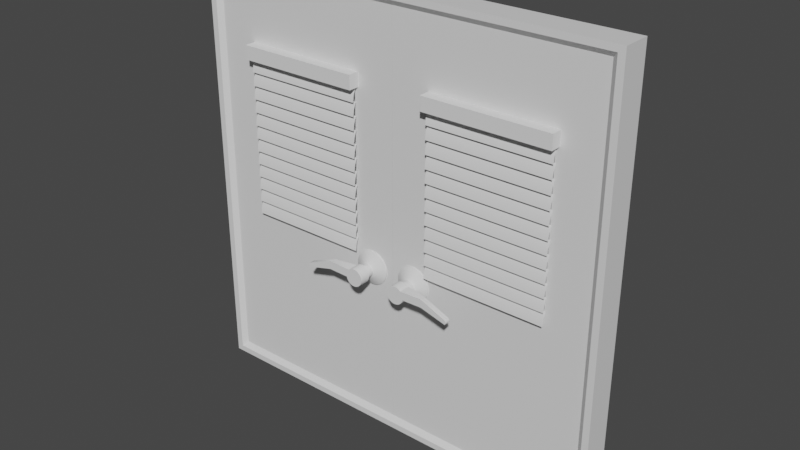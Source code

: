 # Source: door2.blend  (saved by Blender 3.6.13; exported with 4.5.12 LTS)
import bpy
from mathutils import Matrix  # noqa: F401  (used for matrix-valued properties, if any)

bpy.ops.wm.read_factory_settings(use_empty=True)
scene = bpy.context.scene
scene.name = 'Scene'

# ---- collections
col_collection = bpy.data.collections.new('Collection'); scene.collection.children.link(col_collection)

# ---- materials (node trees are filled in below, after node groups)
mat_material = bpy.data.materials.new('Material')
mat_material.alpha_threshold = 0.0
mat_material.use_transparent_shadow = False
mat_material.roughness = 0.5
mat_material.line_color = (0.0, 0.0, 0.0, 1.0)

# ---- node groups
ng_auto_smooth = bpy.data.node_groups.new('Auto Smooth', 'GeometryNodeTree')
_s = ng_auto_smooth.interface.new_socket(name='Geometry', in_out='OUTPUT', socket_type='NodeSocketGeometry')
_s = ng_auto_smooth.interface.new_socket(name='Geometry', in_out='INPUT', socket_type='NodeSocketGeometry')
_s = ng_auto_smooth.interface.new_socket(name='Angle', in_out='INPUT', socket_type='NodeSocketFloat')
_s.subtype = 'ANGLE'
_s.min_value = 0.0
_s.max_value = 3.142
ng_auto_smooth.is_modifier = True
_N = ng_auto_smooth.nodes; _L = ng_auto_smooth.links
n0 = _N.new('NodeGroupOutput'); n0.name = 'Group Output'; n0.location = (480, -100)
n1 = _N.new('NodeGroupInput'); n1.name = 'Group Input'; n1.location = (-420, -300)
n2 = _N.new('NodeGroupInput'); n2.name = 'Group Input.001'; n2.location = (-60, -100)
n3 = _N.new('GeometryNodeSetShadeSmooth'); n3.name = 'Set Shade Smooth'; n3.location = (120, -100)
n3.domain = 'EDGE'
n4 = _N.new('GeometryNodeSetShadeSmooth'); n4.name = 'Set Shade Smooth.001'; n4.location = (300, -100)
n5 = _N.new('GeometryNodeInputMeshEdgeAngle'); n5.name = 'Edge Angle'; n5.location = (-420, -220)
n6 = _N.new('GeometryNodeInputEdgeSmooth'); n6.name = 'Is Edge Smooth'; n6.location = (-60, -160)
n7 = _N.new('GeometryNodeInputShadeSmooth'); n7.name = 'Is Face Smooth'; n7.location = (-240, -340)
n8 = _N.new('FunctionNodeBooleanMath'); n8.name = 'Boolean Math'; n8.location = (-60, -220)
n9 = _N.new('FunctionNodeCompare'); n9.name = 'Compare'; n9.location = (-240, -180)
n9.operation = 'LESS_EQUAL'
_L.new(n5.outputs[0], n9.inputs[0])
_L.new(n4.outputs[0], n0.inputs[0])
_L.new(n1.outputs[1], n9.inputs[1])
_L.new(n9.outputs[0], n8.inputs[0])
_L.new(n7.outputs[0], n8.inputs[1])
_L.new(n2.outputs[0], n3.inputs[0])
_L.new(n6.outputs[0], n3.inputs[1])
_L.new(n3.outputs[0], n4.inputs[0])
_L.new(n8.outputs[0], n3.inputs[2])
n0.is_active_output = True

# ---- material node trees
mat_material.use_nodes = True; mat_material.node_tree.nodes.clear()
_N = mat_material.node_tree.nodes; _L = mat_material.node_tree.links
n0 = _N.new('ShaderNodeOutputMaterial'); n0.name = 'Material Output'; n0.location = (300, 300)
n1 = _N.new('ShaderNodeBsdfPrincipled'); n1.name = 'Principled BSDF'; n1.location = (10, 300)
n1.distribution = 'GGX'
n1.subsurface_method = 'RANDOM_WALK_SKIN'
n1.inputs[3].default_value = 1.45
n1.inputs[27].default_value = (0.0, 0.0, 0.0, 1.0)
n1.inputs[28].default_value = 1.0
_L.new(n1.outputs[0], n0.inputs[0])
n0.is_active_output = True

# ---- world
world_world = bpy.data.worlds.new('World'); scene.world = world_world
world_world.use_nodes = True; world_world.node_tree.nodes.clear()
_N = world_world.node_tree.nodes; _L = world_world.node_tree.links
n0 = _N.new('ShaderNodeOutputWorld'); n0.name = 'World Output'; n0.location = (300, 300)
n1 = _N.new('ShaderNodeBackground'); n1.name = 'Background'; n1.location = (10, 300)
n1.inputs[0].default_value = (0.05088, 0.05088, 0.05088, 1.0)
_L.new(n1.outputs[0], n0.inputs[0])
n0.is_active_output = True
world_world.color = (0.05088, 0.05088, 0.05088)
world_world.use_sun_shadow = False
world_world.sun_shadow_jitter_overblur = 0.0

# ---- meshes
me_cube = bpy.data.meshes.new('Cube')
me_cube.from_pydata([(0.0, 1.0, 1.0), (0.0, 1.0, -1.0), (0.0, -1.0, 1.0), (0.0, -1.0, -1.0), (-2.0, 1.0, 1.0), (-2.0, 1.0, -1.0), (-2.0, -1.0, 1.0), (-2.0, -1.0, -1.0), (-1.588, 1.0, -0.1042), (-0.4124, 1.0, -0.1042), (-0.4124, 1.0, 0.6113), (-1.588, 1.0, 0.6113), (-1.588, -1.0, -0.1042), (-0.4124, -1.0, -0.1042), (-0.4124, -1.0, 0.6113), (-1.588, -1.0, 0.6113), (-1.588, 0.5857, -0.1042), (-0.4124, 0.5857, -0.1042), (-0.4124, 0.5857, 0.6113), (-1.588, 0.5857, 0.6113), (-1.588, -0.5857, -0.1042), (-0.4124, -0.5857, -0.1042), (-0.4124, -0.5857, 0.6113), (-1.588, -0.5857, 0.6113)], [], [(0, 4, 6, 2), (3, 2, 14, 13, 12, 7), (7, 6, 4, 5), (5, 1, 3, 7), (1, 0, 2, 3), (5, 4, 11, 8, 9, 1), (1, 9, 10, 11, 4, 0), (12, 13, 21, 20), (7, 12, 15, 14, 2, 6), (14, 15, 23, 22), (18, 17, 16, 19), (23, 20, 21, 22), (11, 10, 18, 19), (9, 8, 16, 17), (15, 12, 20, 23), (13, 14, 22, 21), (8, 11, 19, 16), (10, 9, 17, 18)])
_uv = me_cube.uv_layers.new(name='UVMap')
_uv.uv.foreach_set('vector', [0.625, 0.5, 0.875, 0.5, 0.875, 0.75, 0.625, 0.75, 0.375, 0.75, 0.625, 0.75, 0.5764, 0.8016, 0.487, 0.8016, 0.487, 0.9484, 0.375, 1.0, 0.375, 0.0, 0.625, 0.0, 0.625, 0.25, 0.375, 0.25, 0.125, 0.5, 0.375, 0.5, 0.375, 0.75, 0.125, 0.75, 0.375, 0.5, 0.625, 0.5, 0.625, 0.75, 0.375, 0.75, 0.375, 0.25, 0.625, 0.25, 0.5764, 0.3016, 0.487, 0.3016, 0.487, 0.4484, 0.375, 0.5, 0.375, 0.5, 0.487, 0.4484, 0.5764, 0.4484, 0.5764, 0.3016, 0.625, 0.25, 0.625, 0.5, 0.487, 0.9484, 0.487, 0.8016, 0.487, 0.8016, 0.487, 0.9484, 0.375, 1.0, 0.487, 0.9484, 0.5764, 0.9484, 0.5764, 0.8016, 0.625, 0.75, 0.625, 1.0, 0.5764, 0.8016, 0.5764, 0.9484, 0.5764, 0.9484, 0.5764, 0.8016, 0.5764, 0.4484, 0.487, 0.4484, 0.487, 0.3016, 0.5764, 0.3016, 0.5764, 0.9484, 0.487, 0.9484, 0.487, 0.8016, 0.5764, 0.8016, 0.5764, 0.3016, 0.5764, 0.4484, 0.5764, 0.4484, 0.5764, 0.3016, 0.487, 0.4484, 0.487, 0.3016, 0.487, 0.3016, 0.487, 0.4484, 0.5764, 0.9484, 0.487, 0.9484, 0.487, 0.9484, 0.5764, 0.9484, 0.487, 0.8016, 0.5764, 0.8016, 0.5764, 0.8016, 0.487, 0.8016, 0.487, 0.3016, 0.5764, 0.3016, 0.5764, 0.3016, 0.487, 0.3016, 0.5764, 0.4484, 0.487, 0.4484, 0.487, 0.4484, 0.5764, 0.4484])
me_cube.materials.append(mat_material)
me_cube.use_mirror_vertex_groups = False
me_cube.update()
me_cube_002 = bpy.data.meshes.new('Cube.002')
me_cube_002.from_pydata([(2.001, 1.0, 1.0), (2.001, 1.0, -1.0), (2.001, -1.0, 1.0), (2.001, -1.0, -1.0), (-2.001, 1.0, 1.0), (-2.001, 1.0, -1.0), (-2.001, -1.0, 1.0), (-2.001, -1.0, -1.0), (-2.053, 1.421, -1.026), (-2.053, -1.421, -1.026), (2.053, 1.421, -1.026), (2.053, 1.421, 1.026), (-2.053, -1.421, 1.026), (2.053, -1.421, 1.026), (2.053, -1.421, -1.026), (-2.053, 1.421, 1.026), (-2.117, 1.421, -1.056), (-2.117, -1.421, -1.056), (2.117, 1.421, -1.056), (2.117, 1.421, 1.056), (-2.117, -1.421, 1.056), (2.117, -1.421, 1.056), (2.117, -1.421, -1.056), (-2.117, 1.421, 1.056)], [], [(0, 4, 15, 11), (5, 1, 10, 8), (7, 6, 12, 9), (4, 5, 8, 15), (14, 9, 17, 22), (11, 15, 23, 19), (8, 10, 18, 16), (9, 12, 20, 17), (3, 7, 9, 14), (6, 2, 13, 12), (2, 3, 14, 13), (1, 0, 11, 10), (19, 23, 20, 21), (17, 20, 23, 16), (16, 18, 22, 17), (18, 19, 21, 22), (12, 13, 21, 20), (13, 14, 22, 21), (10, 11, 19, 18), (15, 8, 16, 23), (1, 3, 2, 0), (2, 6, 4, 0), (7, 5, 4, 6), (1, 5, 7, 3)])
_uv = me_cube_002.uv_layers.new(name='UVMap')
_uv.uv.foreach_set('vector', [0.625, 0.5, 0.625, 0.25, 0.625, 0.25, 0.625, 0.5, 0.375, 0.25, 0.375, 0.5, 0.375, 0.5, 0.375, 0.25, 0.375, 1.0, 0.625, 1.0, 0.625, 1.0, 0.375, 1.0, 0.625, 0.25, 0.375, 0.25, 0.375, 0.25, 0.625, 0.25, 0.375, 0.75, 0.375, 1.0, 0.375, 1.0, 0.375, 0.75, 0.625, 0.5, 0.625, 0.25, 0.625, 0.25, 0.625, 0.5, 0.375, 0.25, 0.375, 0.5, 0.375, 0.5, 0.375, 0.25, 0.375, 1.0, 0.625, 1.0, 0.625, 1.0, 0.375, 1.0, 0.375, 0.75, 0.375, 1.0, 0.375, 1.0, 0.375, 0.75, 0.625, 1.0, 0.625, 0.75, 0.625, 0.75, 0.625, 1.0, 0.625, 0.75, 0.375, 0.75, 0.375, 0.75, 0.625, 0.75, 0.375, 0.5, 0.625, 0.5, 0.625, 0.5, 0.375, 0.5, 0.625, 0.5, 0.875, 0.5, 0.875, 0.75, 0.625, 0.75, 0.375, 0.0, 0.625, 0.0, 0.625, 0.25, 0.375, 0.25, 0.125, 0.5, 0.375, 0.5, 0.375, 0.75, 0.125, 0.75, 0.375, 0.5, 0.625, 0.5, 0.625, 0.75, 0.375, 0.75, 0.625, 1.0, 0.625, 0.75, 0.625, 0.75, 0.625, 1.0, 0.625, 0.75, 0.375, 0.75, 0.375, 0.75, 0.625, 0.75, 0.375, 0.5, 0.625, 0.5, 0.625, 0.5, 0.375, 0.5, 0.625, 0.25, 0.375, 0.25, 0.375, 0.25, 0.625, 0.25, 0.375, 0.5, 0.375, 0.75, 0.625, 0.75, 0.625, 0.5, 0.625, 0.75, 0.625, 1.0, 0.625, 0.25, 0.625, 0.5, 0.375, 1.0, 0.375, 0.25, 0.625, 0.25, 0.625, 1.0, 0.375, 0.5, 0.375, 0.25, 0.375, 1.0, 0.375, 0.75])
me_cube_002.materials.append(mat_material)
me_cube_002.use_mirror_vertex_groups = False
me_cube_002.update()
me_plane_001 = bpy.data.meshes.new('Plane.001')
me_plane_001.from_pydata([(-0.5876, 3.127e-08, -0.7155), (0.5876, 3.127e-08, -0.7155), (-0.5876, -3.127e-08, 0.7155), (0.5876, -3.127e-08, 0.7155)], [], [(0, 1, 3, 2)])
_uv = me_plane_001.uv_layers.new(name='UVMap')
_uv.uv.foreach_set('vector', [0.0, 0.0, 1.0, 0.0, 1.0, 1.0, 0.0, 1.0])
me_plane_001.update()
me_plane_002 = bpy.data.meshes.new('Plane.002')
me_plane_002.from_pydata([(-0.5876, 3.127e-08, -0.7155), (0.5876, 3.127e-08, -0.7155), (-0.5876, -3.127e-08, 0.7155), (0.5876, -3.127e-08, 0.7155)], [], [(0, 1, 3, 2)])
_uv = me_plane_002.uv_layers.new(name='UVMap')
_uv.uv.foreach_set('vector', [0.0, 0.0, 1.0, 0.0, 1.0, 1.0, 0.0, 1.0])
me_plane_002.update()
me_plane_003 = bpy.data.meshes.new('Plane.003')
me_plane_003.from_pydata([(-0.5876, 3.127e-08, -0.7155), (0.5876, 3.127e-08, -0.7155), (-0.5876, -3.127e-08, 0.7155), (0.5876, -3.127e-08, 0.7155)], [], [(0, 1, 3, 2)])
_uv = me_plane_003.uv_layers.new(name='UVMap')
_uv.uv.foreach_set('vector', [0.0, 0.0, 1.0, 0.0, 1.0, 1.0, 0.0, 1.0])
me_plane_003.update()
me_cylinder = bpy.data.meshes.new('Cylinder')
me_cylinder.from_pydata([(0.0, 1.0, -12.32), (0.0, 1.0, -10.32), (0.1951, 0.9808, -12.32), (0.1951, 0.9808, -10.32), (0.3827, 0.9239, -12.32), (0.3827, 0.9239, -10.32), (0.5556, 0.8315, -12.32), (0.5556, 0.8315, -10.32), (0.7071, 0.7071, -12.32), (0.7071, 0.7071, -10.32), (0.8315, 0.5556, -12.32), (0.8315, 0.5556, -10.32), (0.9239, 0.3827, -12.32), (0.9239, 0.3827, -10.32), (0.9808, 0.1951, -12.32), (0.9808, 0.1951, -10.32), (1.0, -6.766e-08, -12.32), (1.0, -6.766e-08, -10.32), (0.9808, -0.1951, -12.32), (0.9808, -0.1951, -10.32), (0.9239, -0.3827, -12.32), (0.9239, -0.3827, -10.32), (0.8315, -0.5556, -12.32), (0.8315, -0.5556, -10.32), (0.7071, -0.7071, -12.32), (0.7071, -0.7071, -10.32), (0.5556, -0.8315, -12.32), (0.5556, -0.8315, -10.32), (0.3827, -0.9239, -12.32), (0.3827, -0.9239, -10.32), (0.1951, -0.9808, -12.32), (0.1951, -0.9808, -10.32), (0.0, -1.0, -12.32), (0.0, -1.0, -10.32), (-0.1951, -0.9808, -12.32), (-0.1951, -0.9808, -10.32), (-0.3827, -0.9239, -12.32), (-0.3827, -0.9239, -10.32), (-0.5556, -0.8315, -12.32), (-0.5556, -0.8315, -10.32), (-0.7071, -0.7071, -12.32), (-0.7071, -0.7071, -10.32), (-0.8315, -0.5556, -12.32), (-0.8315, -0.5556, -10.32), (-0.9239, -0.3827, -12.32), (-0.9239, -0.3827, -10.32), (-0.9808, -0.1951, -12.32), (-0.9808, -0.1951, -10.32), (-1.0, -6.766e-08, -12.32), (-1.0, -6.766e-08, -10.32), (-0.9808, 0.1951, -12.32), (-0.9808, 0.1951, -10.32), (-0.9239, 0.3827, -12.32), (-0.9239, 0.3827, -10.32), (-0.8315, 0.5556, -12.32), (-0.8315, 0.5556, -10.32), (-0.7071, 0.7071, -12.32), (-0.7071, 0.7071, -10.32), (-0.5556, 0.8315, -12.32), (-0.5556, 0.8315, -10.32), (-0.3827, 0.9239, -12.32), (-0.3827, 0.9239, -10.32), (-0.1951, 0.9808, -12.32), (-0.1951, 0.9808, -10.32), (-2.96e-07, 0.3794, -19.18), (0.07403, 0.3722, -19.18), (0.1452, 0.3506, -19.18), (0.2108, 0.3155, -19.18), (0.2683, 0.2683, -19.18), (0.3155, 0.2108, -19.18), (0.3506, 0.1452, -19.18), (0.3722, 0.07403, -19.18), (0.3794, -1.505e-06, -19.18), (0.3722, -0.07403, -19.18), (0.3506, -0.1452, -19.18), (0.3155, -0.2108, -19.18), (0.2683, -0.2683, -19.18), (0.2108, -0.3155, -19.18), (0.1452, -0.3506, -19.18), (0.07403, -0.3722, -19.18), (-2.96e-07, -0.3794, -19.18), (-0.07403, -0.3722, -19.18), (-0.1452, -0.3506, -19.18), (-0.2108, -0.3155, -19.18), (-0.2683, -0.2683, -19.18), (-0.3155, -0.2108, -19.18), (-0.3506, -0.1452, -19.18), (-0.3722, -0.07403, -19.18), (-0.3794, -1.505e-06, -19.18), (-0.3722, 0.07403, -19.18), (-0.3506, 0.1452, -19.18), (-0.3155, 0.2108, -19.18), (-0.2683, 0.2683, -19.18), (-0.2108, 0.3155, -19.18), (-0.1452, 0.3506, -19.18), (-0.07403, 0.3722, -19.18), (-3.095e-07, 0.3794, -27.59), (0.07403, 0.3722, -27.59), (0.1452, 0.3506, -27.59), (0.2108, 0.3155, -27.59), (0.2683, 0.2683, -27.59), (0.3155, 0.2108, -27.59), (0.3506, 0.1452, -27.59), (0.3722, 0.07403, -27.59), (0.3794, -1.5e-06, -27.59), (0.3722, -0.07403, -27.59), (0.3506, -0.1452, -27.59), (0.3155, -0.2108, -27.59), (0.2683, -0.2683, -27.59), (0.2108, -0.3155, -27.59), (0.1452, -0.3506, -27.59), (0.07403, -0.3722, -27.59), (-3.095e-07, -0.3794, -27.59), (-0.07403, -0.3722, -27.59), (-0.1452, -0.3506, -27.59), (-0.2108, -0.3155, -27.59), (-0.2683, -0.2683, -27.59), (-0.3155, -0.2108, -27.59), (-0.3506, -0.1452, -27.59), (-0.3722, -0.07403, -27.59), (-0.3794, -1.5e-06, -27.59), (-0.3722, 0.07403, -27.59), (-0.3506, 0.1452, -27.59), (-0.3155, 0.2108, -27.59), (-0.2683, 0.2683, -27.59), (-0.2108, 0.3155, -27.59), (-0.1452, 0.3506, -27.59), (-0.07403, 0.3722, -27.59), (-8.171e-08, 0.5136, -27.59), (0.1002, 0.5037, -27.59), (0.1965, 0.4745, -27.59), (0.2853, 0.427, -27.59), (0.3632, 0.3632, -27.59), (0.427, 0.2853, -27.59), (0.4745, 0.1965, -27.59), (0.5037, 0.1002, -27.59), (0.5136, -1.685e-06, -27.59), (0.5037, -0.1002, -27.59), (0.4745, -0.1965, -27.59), (0.427, -0.2853, -27.59), (0.3632, -0.3632, -27.59), (0.2853, -0.427, -27.59), (0.1965, -0.4745, -27.59), (0.1002, -0.5037, -27.59), (-8.171e-08, -0.5136, -27.59), (-0.1002, -0.5037, -27.59), (-0.1965, -0.4745, -27.59), (-0.2853, -0.427, -27.59), (-0.3632, -0.3632, -27.59), (-0.427, -0.2853, -27.59), (-0.4745, -0.1965, -27.59), (-0.5037, -0.1002, -27.59), (-0.5136, -1.685e-06, -27.59), (-0.5037, 0.1002, -27.59), (-0.4745, 0.1965, -27.59), (-0.427, 0.2853, -27.59), (-0.3632, 0.3632, -27.59), (-0.2853, 0.427, -27.59), (-0.1965, 0.4745, -27.59), (-0.1002, 0.5037, -27.59), (-3.324e-08, 0.5136, -39.56), (0.1002, 0.5037, -39.56), (0.1965, 0.4745, -39.56), (0.2853, 0.427, -39.56), (0.3632, 0.3632, -39.56), (0.427, 0.2853, -39.56), (0.4745, 0.1965, -39.56), (0.5037, 0.1002, -39.56), (0.5136, -1.68e-06, -39.56), (0.5037, -0.1002, -39.56), (0.4745, -0.1965, -39.56), (0.427, -0.2853, -39.56), (0.3632, -0.3632, -39.56), (0.2853, -0.427, -39.56), (0.1965, -0.4745, -39.56), (0.1002, -0.5037, -39.56), (-3.324e-08, -0.5136, -39.56), (-0.1002, -0.5037, -39.56), (-0.1965, -0.4745, -39.56), (-0.2853, -0.427, -39.56), (-0.3632, -0.3632, -39.56), (-0.427, -0.2853, -39.56), (-0.4745, -0.1965, -39.56), (-0.5037, -0.1002, -39.56), (-0.5136, -1.68e-06, -39.56), (-0.5037, 0.1002, -39.56), (-0.4745, 0.1965, -39.56), (-0.427, 0.2853, -39.56), (-0.3632, 0.3632, -39.56), (-0.2853, 0.427, -39.56), (-0.1965, 0.4745, -39.56), (-0.1002, 0.5037, -39.56), (1.659, 0.4124, -33.37), (1.704, 0.3219, -33.37), (1.729, 0.2246, -33.37), (1.735, 0.1241, -33.37), (1.722, 0.02432, -33.37), (1.689, -0.07089, -33.37), (1.659, 0.4124, -39.48), (1.704, 0.3219, -39.48), (1.729, 0.2246, -39.48), (1.735, 0.1241, -39.48), (1.722, 0.02432, -39.48), (1.689, -0.07089, -39.48), (3.202, -0.2219, -33.37), (3.246, -0.2691, -33.37), (3.272, -0.3199, -33.37), (3.278, -0.3724, -33.37), (3.265, -0.4244, -33.37), (3.232, -0.4741, -33.37), (3.202, -0.2219, -39.48), (3.246, -0.2691, -39.48), (3.272, -0.3199, -39.48), (3.278, -0.3724, -39.48), (3.265, -0.4244, -39.48), (3.232, -0.4741, -39.48)], [], [(0, 1, 3, 2), (2, 3, 5, 4), (4, 5, 7, 6), (6, 7, 9, 8), (8, 9, 11, 10), (10, 11, 13, 12), (12, 13, 15, 14), (14, 15, 17, 16), (16, 17, 19, 18), (18, 19, 21, 20), (20, 21, 23, 22), (22, 23, 25, 24), (24, 25, 27, 26), (26, 27, 29, 28), (28, 29, 31, 30), (30, 31, 33, 32), (32, 33, 35, 34), (34, 35, 37, 36), (36, 37, 39, 38), (38, 39, 41, 40), (40, 41, 43, 42), (42, 43, 45, 44), (44, 45, 47, 46), (46, 47, 49, 48), (48, 49, 51, 50), (50, 51, 53, 52), (52, 53, 55, 54), (54, 55, 57, 56), (56, 57, 59, 58), (58, 59, 61, 60), (3, 1, 63, 61, 59, 57, 55, 53, 51, 49, 47, 45, 43, 41, 39, 37, 35, 33, 31, 29, 27, 25, 23, 21, 19, 17, 15, 13, 11, 9, 7, 5), (60, 61, 63, 62), (62, 63, 1, 0), (30, 32, 80, 79), (83, 84, 116, 115), (48, 50, 89, 88), (4, 6, 67, 66), (22, 24, 76, 75), (40, 42, 85, 84), (58, 60, 94, 93), (14, 16, 72, 71), (32, 34, 81, 80), (50, 52, 90, 89), (6, 8, 68, 67), (24, 26, 77, 76), (42, 44, 86, 85), (60, 62, 95, 94), (16, 18, 73, 72), (34, 36, 82, 81), (52, 54, 91, 90), (8, 10, 69, 68), (26, 28, 78, 77), (44, 46, 87, 86), (0, 2, 65, 64), (62, 0, 64, 95), (18, 20, 74, 73), (36, 38, 83, 82), (54, 56, 92, 91), (10, 12, 70, 69), (28, 30, 79, 78), (46, 48, 88, 87), (2, 4, 66, 65), (20, 22, 75, 74), (38, 40, 84, 83), (56, 58, 93, 92), (12, 14, 71, 70), (122, 123, 155, 154), (70, 71, 103, 102), (84, 85, 117, 116), (71, 72, 104, 103), (85, 86, 118, 117), (72, 73, 105, 104), (86, 87, 119, 118), (73, 74, 106, 105), (87, 88, 120, 119), (74, 75, 107, 106), (88, 89, 121, 120), (75, 76, 108, 107), (89, 90, 122, 121), (76, 77, 109, 108), (90, 91, 123, 122), (77, 78, 110, 109), (64, 65, 97, 96), (91, 92, 124, 123), (78, 79, 111, 110), (65, 66, 98, 97), (92, 93, 125, 124), (79, 80, 112, 111), (66, 67, 99, 98), (93, 94, 126, 125), (80, 81, 113, 112), (67, 68, 100, 99), (94, 95, 127, 126), (81, 82, 114, 113), (68, 69, 101, 100), (95, 64, 96, 127), (82, 83, 115, 114), (69, 70, 102, 101), (130, 131, 163, 162), (109, 110, 142, 141), (96, 97, 129, 128), (123, 124, 156, 155), (110, 111, 143, 142), (97, 98, 130, 129), (124, 125, 157, 156), (111, 112, 144, 143), (98, 99, 131, 130), (125, 126, 158, 157), (112, 113, 145, 144), (99, 100, 132, 131), (126, 127, 159, 158), (113, 114, 146, 145), (100, 101, 133, 132), (127, 96, 128, 159), (114, 115, 147, 146), (101, 102, 134, 133), (115, 116, 148, 147), (102, 103, 135, 134), (116, 117, 149, 148), (103, 104, 136, 135), (117, 118, 150, 149), (104, 105, 137, 136), (118, 119, 151, 150), (105, 106, 138, 137), (119, 120, 152, 151), (106, 107, 139, 138), (120, 121, 153, 152), (107, 108, 140, 139), (121, 122, 154, 153), (108, 109, 141, 140), (160, 161, 162, 163, 164, 165, 166, 167, 168, 169, 170, 171, 172, 173, 174, 175, 176, 177, 178, 179, 180, 181, 182, 183, 184, 185, 186, 187, 188, 189, 190, 191), (157, 158, 190, 189), (144, 145, 177, 176), (131, 132, 164, 163), (158, 159, 191, 190), (145, 146, 178, 177), (132, 133, 193, 192), (159, 128, 160, 191), (146, 147, 179, 178), (169, 168, 202, 203), (147, 148, 180, 179), (135, 136, 196, 195), (148, 149, 181, 180), (165, 164, 198, 199), (149, 150, 182, 181), (164, 132, 192, 198), (150, 151, 183, 182), (137, 138, 170, 169), (151, 152, 184, 183), (138, 139, 171, 170), (152, 153, 185, 184), (139, 140, 172, 171), (153, 154, 186, 185), (140, 141, 173, 172), (154, 155, 187, 186), (141, 142, 174, 173), (128, 129, 161, 160), (155, 156, 188, 187), (142, 143, 175, 174), (129, 130, 162, 161), (156, 157, 189, 188), (143, 144, 176, 175), (194, 195, 207, 206), (199, 198, 210, 211), (197, 203, 215, 209), (202, 201, 213, 214), (193, 194, 206, 205), (166, 165, 199, 200), (136, 137, 197, 196), (133, 134, 194, 193), (137, 169, 203, 197), (167, 166, 200, 201), (134, 135, 195, 194), (168, 167, 201, 202), (204, 205, 211, 210), (205, 206, 212, 211), (206, 207, 213, 212), (207, 208, 214, 213), (208, 209, 215, 214), (203, 202, 214, 215), (200, 199, 211, 212), (195, 196, 208, 207), (198, 192, 204, 210), (192, 193, 205, 204), (201, 200, 212, 213), (196, 197, 209, 208)])
me_cylinder.polygons.foreach_set('use_smooth', [True] * 186)
_k = set([(0, 2), (0, 62), (2, 4), (4, 6), (6, 8), (8, 10), (10, 12), (12, 14), (14, 16), (16, 18), (18, 20), (20, 22), (22, 24), (24, 26), (26, 28), (28, 30), (30, 32), (32, 34), (34, 36), (36, 38), (38, 40), (40, 42), (42, 44), (44, 46), (46, 48), (48, 50), (50, 52), (52, 54), (54, 56), (56, 58), (58, 60), (60, 62), (64, 65), (64, 95), (65, 66), (66, 67), (67, 68), (68, 69), (69, 70), (70, 71), (71, 72), (72, 73), (73, 74), (74, 75), (75, 76), (76, 77), (77, 78), (78, 79), (79, 80), (80, 81), (81, 82), (82, 83), (83, 84), (84, 85), (85, 86), (86, 87), (87, 88), (88, 89), (89, 90), (90, 91), (91, 92), (92, 93), (93, 94), (94, 95)])
me_cylinder.attributes.new('sharp_edge', 'BOOLEAN', 'EDGE').data.foreach_set('value', [ (min(e.vertices), max(e.vertices)) in _k for e in me_cylinder.edges])
_uv = me_cylinder.uv_layers.new(name='UVMap')
_uv.uv.foreach_set('vector', [1.0, 0.5, 1.0, 1.0, 0.9688, 1.0, 0.9688, 0.5, 0.9688, 0.5, 0.9688, 1.0, 0.9375, 1.0, 0.9375, 0.5, 0.9375, 0.5, 0.9375, 1.0, 0.9062, 1.0, 0.9062, 0.5, 0.9062, 0.5, 0.9062, 1.0, 0.875, 1.0, 0.875, 0.5, 0.875, 0.5, 0.875, 1.0, 0.8438, 1.0, 0.8438, 0.5, 0.8438, 0.5, 0.8438, 1.0, 0.8125, 1.0, 0.8125, 0.5, 0.8125, 0.5, 0.8125, 1.0, 0.7812, 1.0, 0.7812, 0.5, 0.7812, 0.5, 0.7812, 1.0, 0.75, 1.0, 0.75, 0.5, 0.75, 0.5, 0.75, 1.0, 0.7188, 1.0, 0.7188, 0.5, 0.7188, 0.5, 0.7188, 1.0, 0.6875, 1.0, 0.6875, 0.5, 0.6875, 0.5, 0.6875, 1.0, 0.6562, 1.0, 0.6562, 0.5, 0.6562, 0.5, 0.6562, 1.0, 0.625, 1.0, 0.625, 0.5, 0.625, 0.5, 0.625, 1.0, 0.5938, 1.0, 0.5938, 0.5, 0.5938, 0.5, 0.5938, 1.0, 0.5625, 1.0, 0.5625, 0.5, 0.5625, 0.5, 0.5625, 1.0, 0.5312, 1.0, 0.5312, 0.5, 0.5312, 0.5, 0.5312, 1.0, 0.5, 1.0, 0.5, 0.5, 0.5, 0.5, 0.5, 1.0, 0.4688, 1.0, 0.4688, 0.5, 0.4688, 0.5, 0.4688, 1.0, 0.4375, 1.0, 0.4375, 0.5, 0.4375, 0.5, 0.4375, 1.0, 0.4062, 1.0, 0.4062, 0.5, 0.4062, 0.5, 0.4062, 1.0, 0.375, 1.0, 0.375, 0.5, 0.375, 0.5, 0.375, 1.0, 0.3438, 1.0, 0.3438, 0.5, 0.3438, 0.5, 0.3438, 1.0, 0.3125, 1.0, 0.3125, 0.5, 0.3125, 0.5, 0.3125, 1.0, 0.2812, 1.0, 0.2812, 0.5, 0.2812, 0.5, 0.2812, 1.0, 0.25, 1.0, 0.25, 0.5, 0.25, 0.5, 0.25, 1.0, 0.2188, 1.0, 0.2188, 0.5, 0.2188, 0.5, 0.2188, 1.0, 0.1875, 1.0, 0.1875, 0.5, 0.1875, 0.5, 0.1875, 1.0, 0.1562, 1.0, 0.1562, 0.5, 0.1562, 0.5, 0.1562, 1.0, 0.125, 1.0, 0.125, 0.5, 0.125, 0.5, 0.125, 1.0, 0.09375, 1.0, 0.09375, 0.5, 0.09375, 0.5, 0.09375, 1.0, 0.0625, 1.0, 0.0625, 0.5, 0.2968, 0.4854, 0.25, 0.49, 0.2032, 0.4854, 0.1582, 0.4717, 0.1167, 0.4496, 0.08029, 0.4197, 0.05045, 0.3833, 0.02827, 0.3418, 0.01461, 0.2968, 0.01, 0.25, 0.01461, 0.2032, 0.02827, 0.1582, 0.05045, 0.1167, 0.08029, 0.08029, 0.1167, 0.05045, 0.1582, 0.02827, 0.2032, 0.01461, 0.25, 0.01, 0.2968, 0.01461, 0.3418, 0.02827, 0.3833, 0.05045, 0.4197, 0.08029, 0.4496, 0.1167, 0.4717, 0.1582, 0.4854, 0.2032, 0.49, 0.25, 0.4854, 0.2968, 0.4717, 0.3418, 0.4496, 0.3833, 0.4197, 0.4197, 0.3833, 0.4496, 0.3418, 0.4717, 0.0625, 0.5, 0.0625, 1.0, 0.03125, 1.0, 0.03125, 0.5, 0.03125, 0.5, 0.03125, 1.0, 0.0, 1.0, 0.0, 0.5, 0.5312, 0.5, 0.5, 0.5, 0.5, 0.5, 0.5312, 0.5, 0.4062, 0.5, 0.375, 0.5, 0.375, 0.5, 0.4062, 0.5, 0.25, 0.5, 0.2188, 0.5, 0.2188, 0.5, 0.25, 0.5, 0.9375, 0.5, 0.9062, 0.5, 0.9062, 0.5, 0.9375, 0.5, 0.6562, 0.5, 0.625, 0.5, 0.625, 0.5, 0.6562, 0.5, 0.375, 0.5, 0.3438, 0.5, 0.3438, 0.5, 0.375, 0.5, 0.09375, 0.5, 0.0625, 0.5, 0.0625, 0.5, 0.09375, 0.5, 0.7812, 0.5, 0.75, 0.5, 0.75, 0.5, 0.7812, 0.5, 0.5, 0.5, 0.4688, 0.5, 0.4688, 0.5, 0.5, 0.5, 0.2188, 0.5, 0.1875, 0.5, 0.1875, 0.5, 0.2188, 0.5, 0.9062, 0.5, 0.875, 0.5, 0.875, 0.5, 0.9062, 0.5, 0.625, 0.5, 0.5938, 0.5, 0.5938, 0.5, 0.625, 0.5, 0.3438, 0.5, 0.3125, 0.5, 0.3125, 0.5, 0.3438, 0.5, 0.0625, 0.5, 0.03125, 0.5, 0.03125, 0.5, 0.0625, 0.5, 0.75, 0.5, 0.7188, 0.5, 0.7188, 0.5, 0.75, 0.5, 0.4688, 0.5, 0.4375, 0.5, 0.4375, 0.5, 0.4688, 0.5, 0.1875, 0.5, 0.1562, 0.5, 0.1562, 0.5, 0.1875, 0.5, 0.875, 0.5, 0.8438, 0.5, 0.8438, 0.5, 0.875, 0.5, 0.5938, 0.5, 0.5625, 0.5, 0.5625, 0.5, 0.5938, 0.5, 0.3125, 0.5, 0.2812, 0.5, 0.2812, 0.5, 0.3125, 0.5, 1.0, 0.5, 0.9688, 0.5, 0.9688, 0.5, 1.0, 0.5, 0.03125, 0.5, 0.0, 0.5, 0.0, 0.5, 0.03125, 0.5, 0.7188, 0.5, 0.6875, 0.5, 0.6875, 0.5, 0.7188, 0.5, 0.4375, 0.5, 0.4062, 0.5, 0.4062, 0.5, 0.4375, 0.5, 0.1562, 0.5, 0.125, 0.5, 0.125, 0.5, 0.1562, 0.5, 0.8438, 0.5, 0.8125, 0.5, 0.8125, 0.5, 0.8438, 0.5, 0.5625, 0.5, 0.5312, 0.5, 0.5312, 0.5, 0.5625, 0.5, 0.2812, 0.5, 0.25, 0.5, 0.25, 0.5, 0.2812, 0.5, 0.9688, 0.5, 0.9375, 0.5, 0.9375, 0.5, 0.9688, 0.5, 0.6875, 0.5, 0.6562, 0.5, 0.6562, 0.5, 0.6875, 0.5, 0.4062, 0.5, 0.375, 0.5, 0.375, 0.5, 0.4062, 0.5, 0.125, 0.5, 0.09375, 0.5, 0.09375, 0.5, 0.125, 0.5, 0.8125, 0.5, 0.7812, 0.5, 0.7812, 0.5, 0.8125, 0.5, 0.1875, 0.5, 0.1562, 0.5, 0.1562, 0.5, 0.1875, 0.5, 0.8125, 0.5, 0.7812, 0.5, 0.7812, 0.5, 0.8125, 0.5, 0.375, 0.5, 0.3438, 0.5, 0.3438, 0.5, 0.375, 0.5, 0.7812, 0.5, 0.75, 0.5, 0.75, 0.5, 0.7812, 0.5, 0.3438, 0.5, 0.3125, 0.5, 0.3125, 0.5, 0.3438, 0.5, 0.75, 0.5, 0.7188, 0.5, 0.7188, 0.5, 0.75, 0.5, 0.3125, 0.5, 0.2812, 0.5, 0.2812, 0.5, 0.3125, 0.5, 0.7188, 0.5, 0.6875, 0.5, 0.6875, 0.5, 0.7188, 0.5, 0.2812, 0.5, 0.25, 0.5, 0.25, 0.5, 0.2812, 0.5, 0.6875, 0.5, 0.6562, 0.5, 0.6562, 0.5, 0.6875, 0.5, 0.25, 0.5, 0.2188, 0.5, 0.2188, 0.5, 0.25, 0.5, 0.6562, 0.5, 0.625, 0.5, 0.625, 0.5, 0.6562, 0.5, 0.2188, 0.5, 0.1875, 0.5, 0.1875, 0.5, 0.2188, 0.5, 0.625, 0.5, 0.5938, 0.5, 0.5938, 0.5, 0.625, 0.5, 0.1875, 0.5, 0.1562, 0.5, 0.1562, 0.5, 0.1875, 0.5, 0.5938, 0.5, 0.5625, 0.5, 0.5625, 0.5, 0.5938, 0.5, 1.0, 0.5, 0.9688, 0.5, 0.9688, 0.5, 1.0, 0.5, 0.1562, 0.5, 0.125, 0.5, 0.125, 0.5, 0.1562, 0.5, 0.5625, 0.5, 0.5312, 0.5, 0.5312, 0.5, 0.5625, 0.5, 0.9688, 0.5, 0.9375, 0.5, 0.9375, 0.5, 0.9688, 0.5, 0.125, 0.5, 0.09375, 0.5, 0.09375, 0.5, 0.125, 0.5, 0.5312, 0.5, 0.5, 0.5, 0.5, 0.5, 0.5312, 0.5, 0.9375, 0.5, 0.9062, 0.5, 0.9062, 0.5, 0.9375, 0.5, 0.09375, 0.5, 0.0625, 0.5, 0.0625, 0.5, 0.09375, 0.5, 0.5, 0.5, 0.4688, 0.5, 0.4688, 0.5, 0.5, 0.5, 0.9062, 0.5, 0.875, 0.5, 0.875, 0.5, 0.9062, 0.5, 0.0625, 0.5, 0.03125, 0.5, 0.03125, 0.5, 0.0625, 0.5, 0.4688, 0.5, 0.4375, 0.5, 0.4375, 0.5, 0.4688, 0.5, 0.875, 0.5, 0.8438, 0.5, 0.8438, 0.5, 0.875, 0.5, 0.03125, 0.5, 0.0, 0.5, 0.0, 0.5, 0.03125, 0.5, 0.4375, 0.5, 0.4062, 0.5, 0.4062, 0.5, 0.4375, 0.5, 0.8438, 0.5, 0.8125, 0.5, 0.8125, 0.5, 0.8438, 0.5, 0.9375, 0.5, 0.9062, 0.5, 0.9062, 0.5, 0.9375, 0.5, 0.5938, 0.5, 0.5625, 0.5, 0.5625, 0.5, 0.5938, 0.5, 1.0, 0.5, 0.9688, 0.5, 0.9688, 0.5, 1.0, 0.5, 0.1562, 0.5, 0.125, 0.5, 0.125, 0.5, 0.1562, 0.5, 0.5625, 0.5, 0.5312, 0.5, 0.5312, 0.5, 0.5625, 0.5, 0.9688, 0.5, 0.9375, 0.5, 0.9375, 0.5, 0.9688, 0.5, 0.125, 0.5, 0.09375, 0.5, 0.09375, 0.5, 0.125, 0.5, 0.5312, 0.5, 0.5, 0.5, 0.5, 0.5, 0.5312, 0.5, 0.9375, 0.5, 0.9062, 0.5, 0.9062, 0.5, 0.9375, 0.5, 0.09375, 0.5, 0.0625, 0.5, 0.0625, 0.5, 0.09375, 0.5, 0.5, 0.5, 0.4688, 0.5, 0.4688, 0.5, 0.5, 0.5, 0.9062, 0.5, 0.875, 0.5, 0.875, 0.5, 0.9062, 0.5, 0.0625, 0.5, 0.03125, 0.5, 0.03125, 0.5, 0.0625, 0.5, 0.4688, 0.5, 0.4375, 0.5, 0.4375, 0.5, 0.4688, 0.5, 0.875, 0.5, 0.8438, 0.5, 0.8438, 0.5, 0.875, 0.5, 0.03125, 0.5, 0.0, 0.5, 0.0, 0.5, 0.03125, 0.5, 0.4375, 0.5, 0.4062, 0.5, 0.4062, 0.5, 0.4375, 0.5, 0.8438, 0.5, 0.8125, 0.5, 0.8125, 0.5, 0.8438, 0.5, 0.4062, 0.5, 0.375, 0.5, 0.375, 0.5, 0.4062, 0.5, 0.8125, 0.5, 0.7812, 0.5, 0.7812, 0.5, 0.8125, 0.5, 0.375, 0.5, 0.3438, 0.5, 0.3438, 0.5, 0.375, 0.5, 0.7812, 0.5, 0.75, 0.5, 0.75, 0.5, 0.7812, 0.5, 0.3438, 0.5, 0.3125, 0.5, 0.3125, 0.5, 0.3438, 0.5, 0.75, 0.5, 0.7188, 0.5, 0.7188, 0.5, 0.75, 0.5, 0.3125, 0.5, 0.2812, 0.5, 0.2812, 0.5, 0.3125, 0.5, 0.7188, 0.5, 0.6875, 0.5, 0.6875, 0.5, 0.7188, 0.5, 0.2812, 0.5, 0.25, 0.5, 0.25, 0.5, 0.2812, 0.5, 0.6875, 0.5, 0.6562, 0.5, 0.6562, 0.5, 0.6875, 0.5, 0.25, 0.5, 0.2188, 0.5, 0.2188, 0.5, 0.25, 0.5, 0.6562, 0.5, 0.625, 0.5, 0.625, 0.5, 0.6562, 0.5, 0.2188, 0.5, 0.1875, 0.5, 0.1875, 0.5, 0.2188, 0.5, 0.625, 0.5, 0.5938, 0.5, 0.5938, 0.5, 0.625, 0.5, 0.75, 0.49, 0.7968, 0.4854, 0.8418, 0.4717, 0.8833, 0.4496, 0.9197, 0.4197, 0.9496, 0.3833, 0.9717, 0.3418, 0.9854, 0.2968, 0.99, 0.25, 0.9854, 0.2032, 0.9717, 0.1582, 0.9496, 0.1167, 0.9197, 0.08029, 0.8833, 0.05045, 0.8418, 0.02827, 0.7968, 0.01461, 0.75, 0.01, 0.7032, 0.01461, 0.6582, 0.02827, 0.6167, 0.05045, 0.5803, 0.08029, 0.5504, 0.1167, 0.5283, 0.1582, 0.5146, 0.2032, 0.51, 0.25, 0.5146, 0.2968, 0.5283, 0.3418, 0.5504, 0.3833, 0.5803, 0.4197, 0.6167, 0.4496, 0.6582, 0.4717, 0.7032, 0.4854, 0.09375, 0.5, 0.0625, 0.5, 0.0625, 0.5, 0.09375, 0.5, 0.5, 0.5, 0.4688, 0.5, 0.4688, 0.5, 0.5, 0.5, 0.9062, 0.5, 0.875, 0.5, 0.875, 0.5, 0.9062, 0.5, 0.0625, 0.5, 0.03125, 0.5, 0.03125, 0.5, 0.0625, 0.5, 0.4688, 0.5, 0.4375, 0.5, 0.4375, 0.5, 0.4688, 0.5, 0.875, 0.5, 0.8438, 0.5, 0.8438, 0.5, 0.875, 0.5, 0.03125, 0.5, 0.0, 0.5, 0.0, 0.5, 0.03125, 0.5, 0.4375, 0.5, 0.4062, 0.5, 0.4062, 0.5, 0.4375, 0.5, 0.9854, 0.2032, 0.99, 0.25, 0.99, 0.25, 0.9854, 0.2032, 0.4062, 0.5, 0.375, 0.5, 0.375, 0.5, 0.4062, 0.5, 0.7812, 0.5, 0.75, 0.5, 0.75, 0.5, 0.7812, 0.5, 0.375, 0.5, 0.3438, 0.5, 0.3438, 0.5, 0.375, 0.5, 0.9496, 0.3833, 0.9197, 0.4197, 0.9197, 0.4197, 0.9496, 0.3833, 0.3438, 0.5, 0.3125, 0.5, 0.3125, 0.5, 0.3438, 0.5, 0.875, 0.5, 0.875, 0.5, 0.875, 0.5, 0.875, 0.5, 0.3125, 0.5, 0.2812, 0.5, 0.2812, 0.5, 0.3125, 0.5, 0.7188, 0.5, 0.6875, 0.5, 0.6875, 0.5, 0.7188, 0.5, 0.2812, 0.5, 0.25, 0.5, 0.25, 0.5, 0.2812, 0.5, 0.6875, 0.5, 0.6562, 0.5, 0.6562, 0.5, 0.6875, 0.5, 0.25, 0.5, 0.2188, 0.5, 0.2188, 0.5, 0.25, 0.5, 0.6562, 0.5, 0.625, 0.5, 0.625, 0.5, 0.6562, 0.5, 0.2188, 0.5, 0.1875, 0.5, 0.1875, 0.5, 0.2188, 0.5, 0.625, 0.5, 0.5938, 0.5, 0.5938, 0.5, 0.625, 0.5, 0.1875, 0.5, 0.1562, 0.5, 0.1562, 0.5, 0.1875, 0.5, 0.5938, 0.5, 0.5625, 0.5, 0.5625, 0.5, 0.5938, 0.5, 1.0, 0.5, 0.9688, 0.5, 0.9688, 0.5, 1.0, 0.5, 0.1562, 0.5, 0.125, 0.5, 0.125, 0.5, 0.1562, 0.5, 0.5625, 0.5, 0.5312, 0.5, 0.5312, 0.5, 0.5625, 0.5, 0.9688, 0.5, 0.9375, 0.5, 0.9375, 0.5, 0.9688, 0.5, 0.125, 0.5, 0.09375, 0.5, 0.09375, 0.5, 0.125, 0.5, 0.5312, 0.5, 0.5, 0.5, 0.5, 0.5, 0.5312, 0.5, 0.8125, 0.5, 0.7812, 0.5, 0.7812, 0.5, 0.8125, 0.5, 0.9496, 0.3833, 0.9197, 0.4197, 0.9197, 0.4197, 0.9496, 0.3833, 0.7188, 0.5, 0.7188, 0.5, 0.7188, 0.5, 0.7188, 0.5, 0.99, 0.25, 0.9854, 0.2968, 0.9854, 0.2968, 0.99, 0.25, 0.8438, 0.5, 0.8125, 0.5, 0.8125, 0.5, 0.8438, 0.5, 0.9717, 0.3418, 0.9496, 0.3833, 0.9496, 0.3833, 0.9717, 0.3418, 0.75, 0.5, 0.7188, 0.5, 0.7188, 0.5, 0.75, 0.5, 0.8438, 0.5, 0.8125, 0.5, 0.8125, 0.5, 0.8438, 0.5, 0.7188, 0.5, 0.7188, 0.5, 0.7188, 0.5, 0.7188, 0.5, 0.9854, 0.2968, 0.9717, 0.3418, 0.9717, 0.3418, 0.9854, 0.2968, 0.8125, 0.5, 0.7812, 0.5, 0.7812, 0.5, 0.8125, 0.5, 0.99, 0.25, 0.9854, 0.2968, 0.9854, 0.2968, 0.99, 0.25, 0.875, 0.5, 0.8438, 0.5, 0.8438, 0.5, 0.875, 0.5, 0.8438, 0.5, 0.8125, 0.5, 0.8125, 0.5, 0.8438, 0.5, 0.8125, 0.5, 0.7812, 0.5, 0.7812, 0.5, 0.8125, 0.5, 0.7812, 0.5, 0.75, 0.5, 0.75, 0.5, 0.7812, 0.5, 0.75, 0.5, 0.7188, 0.5, 0.7188, 0.5, 0.75, 0.5, 0.9854, 0.2032, 0.99, 0.25, 0.99, 0.25, 0.9854, 0.2032, 0.9717, 0.3418, 0.9496, 0.3833, 0.9496, 0.3833, 0.9717, 0.3418, 0.7812, 0.5, 0.75, 0.5, 0.75, 0.5, 0.7812, 0.5, 0.875, 0.5, 0.875, 0.5, 0.875, 0.5, 0.875, 0.5, 0.875, 0.5, 0.8438, 0.5, 0.8438, 0.5, 0.875, 0.5, 0.9854, 0.2968, 0.9717, 0.3418, 0.9717, 0.3418, 0.9854, 0.2968, 0.75, 0.5, 0.7188, 0.5, 0.7188, 0.5, 0.75, 0.5])
me_cylinder.update()
me_cube_003 = bpy.data.meshes.new('Cube.003')
me_cube_003.from_pydata([(-1.0, -0.02403, -1.0), (-1.0, -0.02403, 1.0), (-1.0, 1.933, -1.0), (-1.0, 1.933, 1.0), (1.0, -0.02403, -1.0), (1.0, -0.02403, 1.0), (1.0, 1.933, -1.0), (1.0, 1.933, 1.0), (-0.979, 1.097, -1.012), (0.979, 1.097, -1.012), (-0.979, 1.423, -2.902), (0.979, 1.423, -2.902), (-0.979, 1.337, -1.925), (0.979, 1.337, -1.925), (-0.979, 1.097, -2.902), (0.979, 1.097, -2.902), (-0.979, 1.423, -4.792), (0.979, 1.423, -4.792), (-0.979, 1.337, -3.815), (0.979, 1.337, -3.815), (-0.979, 1.097, -4.792), (0.979, 1.097, -4.792), (-0.979, 1.423, -6.682), (0.979, 1.423, -6.682), (-0.979, 1.337, -5.705), (0.979, 1.337, -5.705), (-0.979, 1.097, -6.682), (0.979, 1.097, -6.682), (-0.979, 1.423, -8.571), (0.979, 1.423, -8.571), (-0.979, 1.337, -7.595), (0.979, 1.337, -7.595), (-0.979, 1.097, -8.571), (0.979, 1.097, -8.571), (-0.979, 1.423, -10.46), (0.979, 1.423, -10.46), (-0.979, 1.337, -9.484), (0.979, 1.337, -9.484), (-0.979, 1.097, -10.46), (0.979, 1.097, -10.46), (-0.979, 1.423, -12.35), (0.979, 1.423, -12.35), (-0.979, 1.337, -11.37), (0.979, 1.337, -11.37), (-0.979, 1.097, -12.35), (0.979, 1.097, -12.35), (-0.979, 1.423, -14.24), (0.979, 1.423, -14.24), (-0.979, 1.337, -13.26), (0.979, 1.337, -13.26), (-0.979, 1.097, -14.24), (0.979, 1.097, -14.24), (-0.979, 1.423, -16.13), (0.979, 1.423, -16.13), (-0.979, 1.337, -15.15), (0.979, 1.337, -15.15), (-0.979, 1.097, -16.13), (0.979, 1.097, -16.13), (-0.979, 1.423, -18.02), (0.979, 1.423, -18.02), (-0.979, 1.337, -17.04), (0.979, 1.337, -17.04), (-0.979, 1.097, -18.02), (0.979, 1.097, -18.02), (-0.979, 1.423, -19.91), (0.979, 1.423, -19.91), (-0.979, 1.337, -18.93), (0.979, 1.337, -18.93), (-0.979, 1.097, -19.91), (0.979, 1.097, -19.91), (-0.979, 1.423, -21.8), (0.979, 1.423, -21.8), (-0.979, 1.337, -20.82), (0.979, 1.337, -20.82), (-0.979, 1.097, -21.8), (0.979, 1.097, -21.8), (-0.979, 1.423, -23.69), (0.979, 1.423, -23.69), (-0.979, 1.337, -22.71), (0.979, 1.337, -22.71), (-1.0, 0.02403, -1.0), (-1.0, 0.02403, 1.0), (-1.0, -1.933, -1.0), (-1.0, -1.933, 1.0), (1.0, 0.02403, -1.0), (1.0, 0.02403, 1.0), (1.0, -1.933, -1.0), (1.0, -1.933, 1.0), (-0.979, -1.097, -1.012), (0.979, -1.097, -1.012), (-0.979, -1.423, -2.902), (0.979, -1.423, -2.902), (-0.979, -1.337, -1.925), (0.979, -1.337, -1.925), (-0.979, -1.097, -2.902), (0.979, -1.097, -2.902), (-0.979, -1.423, -4.792), (0.979, -1.423, -4.792), (-0.979, -1.337, -3.815), (0.979, -1.337, -3.815), (-0.979, -1.097, -4.792), (0.979, -1.097, -4.792), (-0.979, -1.423, -6.682), (0.979, -1.423, -6.682), (-0.979, -1.337, -5.705), (0.979, -1.337, -5.705), (-0.979, -1.097, -6.682), (0.979, -1.097, -6.682), (-0.979, -1.423, -8.571), (0.979, -1.423, -8.571), (-0.979, -1.337, -7.595), (0.979, -1.337, -7.595), (-0.979, -1.097, -8.571), (0.979, -1.097, -8.571), (-0.979, -1.423, -10.46), (0.979, -1.423, -10.46), (-0.979, -1.337, -9.484), (0.979, -1.337, -9.484), (-0.979, -1.097, -10.46), (0.979, -1.097, -10.46), (-0.979, -1.423, -12.35), (0.979, -1.423, -12.35), (-0.979, -1.337, -11.37), (0.979, -1.337, -11.37), (-0.979, -1.097, -12.35), (0.979, -1.097, -12.35), (-0.979, -1.423, -14.24), (0.979, -1.423, -14.24), (-0.979, -1.337, -13.26), (0.979, -1.337, -13.26), (-0.979, -1.097, -14.24), (0.979, -1.097, -14.24), (-0.979, -1.423, -16.13), (0.979, -1.423, -16.13), (-0.979, -1.337, -15.15), (0.979, -1.337, -15.15), (-0.979, -1.097, -16.13), (0.979, -1.097, -16.13), (-0.979, -1.423, -18.02), (0.979, -1.423, -18.02), (-0.979, -1.337, -17.04), (0.979, -1.337, -17.04), (-0.979, -1.097, -18.02), (0.979, -1.097, -18.02), (-0.979, -1.423, -19.91), (0.979, -1.423, -19.91), (-0.979, -1.337, -18.93), (0.979, -1.337, -18.93), (-0.979, -1.097, -19.91), (0.979, -1.097, -19.91), (-0.979, -1.423, -21.8), (0.979, -1.423, -21.8), (-0.979, -1.337, -20.82), (0.979, -1.337, -20.82), (-0.979, -1.097, -21.8), (0.979, -1.097, -21.8), (-0.979, -1.423, -23.69), (0.979, -1.423, -23.69), (-0.979, -1.337, -22.71), (0.979, -1.337, -22.71)], [], [(0, 1, 3, 2), (2, 3, 7, 6), (6, 7, 5, 4), (4, 5, 1, 0), (2, 6, 4, 0), (7, 3, 1, 5), (12, 13, 11, 10), (8, 9, 13, 12), (18, 19, 17, 16), (14, 15, 19, 18), (24, 25, 23, 22), (20, 21, 25, 24), (30, 31, 29, 28), (26, 27, 31, 30), (36, 37, 35, 34), (32, 33, 37, 36), (42, 43, 41, 40), (38, 39, 43, 42), (48, 49, 47, 46), (44, 45, 49, 48), (54, 55, 53, 52), (50, 51, 55, 54), (60, 61, 59, 58), (56, 57, 61, 60), (66, 67, 65, 64), (62, 63, 67, 66), (72, 73, 71, 70), (68, 69, 73, 72), (78, 79, 77, 76), (74, 75, 79, 78), (80, 82, 83, 81), (82, 86, 87, 83), (86, 84, 85, 87), (84, 80, 81, 85), (82, 80, 84, 86), (87, 85, 81, 83), (92, 90, 91, 93), (88, 92, 93, 89), (98, 96, 97, 99), (94, 98, 99, 95), (104, 102, 103, 105), (100, 104, 105, 101), (110, 108, 109, 111), (106, 110, 111, 107), (116, 114, 115, 117), (112, 116, 117, 113), (122, 120, 121, 123), (118, 122, 123, 119), (128, 126, 127, 129), (124, 128, 129, 125), (134, 132, 133, 135), (130, 134, 135, 131), (140, 138, 139, 141), (136, 140, 141, 137), (146, 144, 145, 147), (142, 146, 147, 143), (152, 150, 151, 153), (148, 152, 153, 149), (158, 156, 157, 159), (154, 158, 159, 155)])
me_cube_003.polygons.foreach_set('use_smooth', [0, 0, 0, 0, 0, 0, 1, 1, 1, 1, 1, 1, 1, 1, 1, 1, 1, 1, 1, 1, 1, 1, 1, 1, 1, 1, 1, 1, 1, 1, 0, 0, 0, 0, 0, 0, 1, 1, 1, 1, 1, 1, 1, 1, 1, 1, 1, 1, 1, 1, 1, 1, 1, 1, 1, 1, 1, 1, 1, 1])
_uv = me_cube_003.uv_layers.new(name='UVMap')
_uv.uv.foreach_set('vector', [0.375, 0.0, 0.625, 0.0, 0.625, 0.25, 0.375, 0.25, 0.375, 0.25, 0.625, 0.25, 0.625, 0.5, 0.375, 0.5, 0.375, 0.5, 0.625, 0.5, 0.625, 0.75, 0.375, 0.75, 0.375, 0.75, 0.625, 0.75, 0.625, 1.0, 0.375, 1.0, 0.125, 0.5, 0.375, 0.5, 0.375, 0.75, 0.125, 0.75, 0.625, 0.5, 0.875, 0.5, 0.875, 0.75, 0.625, 0.75, 0.0, 0.5, 1.0, 0.5, 1.0, 1.0, 0.0, 1.0, 0.0, 0.0, 1.0, 0.0, 1.0, 0.5, 0.0, 0.5, 0.0, 0.5, 1.0, 0.5, 1.0, 1.0, 0.0, 1.0, 0.0, 0.0, 1.0, 0.0, 1.0, 0.5, 0.0, 0.5, 0.0, 0.5, 1.0, 0.5, 1.0, 1.0, 0.0, 1.0, 0.0, 0.0, 1.0, 0.0, 1.0, 0.5, 0.0, 0.5, 0.0, 0.5, 1.0, 0.5, 1.0, 1.0, 0.0, 1.0, 0.0, 0.0, 1.0, 0.0, 1.0, 0.5, 0.0, 0.5, 0.0, 0.5, 1.0, 0.5, 1.0, 1.0, 0.0, 1.0, 0.0, 0.0, 1.0, 0.0, 1.0, 0.5, 0.0, 0.5, 0.0, 0.5, 1.0, 0.5, 1.0, 1.0, 0.0, 1.0, 0.0, 0.0, 1.0, 0.0, 1.0, 0.5, 0.0, 0.5, 0.0, 0.5, 1.0, 0.5, 1.0, 1.0, 0.0, 1.0, 0.0, 0.0, 1.0, 0.0, 1.0, 0.5, 0.0, 0.5, 0.0, 0.5, 1.0, 0.5, 1.0, 1.0, 0.0, 1.0, 0.0, 0.0, 1.0, 0.0, 1.0, 0.5, 0.0, 0.5, 0.0, 0.5, 1.0, 0.5, 1.0, 1.0, 0.0, 1.0, 0.0, 0.0, 1.0, 0.0, 1.0, 0.5, 0.0, 0.5, 0.0, 0.5, 1.0, 0.5, 1.0, 1.0, 0.0, 1.0, 0.0, 0.0, 1.0, 0.0, 1.0, 0.5, 0.0, 0.5, 0.0, 0.5, 1.0, 0.5, 1.0, 1.0, 0.0, 1.0, 0.0, 0.0, 1.0, 0.0, 1.0, 0.5, 0.0, 0.5, 0.0, 0.5, 1.0, 0.5, 1.0, 1.0, 0.0, 1.0, 0.0, 0.0, 1.0, 0.0, 1.0, 0.5, 0.0, 0.5, 0.375, 0.0, 0.375, 0.25, 0.625, 0.25, 0.625, 0.0, 0.375, 0.25, 0.375, 0.5, 0.625, 0.5, 0.625, 0.25, 0.375, 0.5, 0.375, 0.75, 0.625, 0.75, 0.625, 0.5, 0.375, 0.75, 0.375, 1.0, 0.625, 1.0, 0.625, 0.75, 0.125, 0.5, 0.125, 0.75, 0.375, 0.75, 0.375, 0.5, 0.625, 0.5, 0.625, 0.75, 0.875, 0.75, 0.875, 0.5, 0.0, 0.5, 0.0, 1.0, 1.0, 1.0, 1.0, 0.5, 0.0, 0.0, 0.0, 0.5, 1.0, 0.5, 1.0, 0.0, 0.0, 0.5, 0.0, 1.0, 1.0, 1.0, 1.0, 0.5, 0.0, 0.0, 0.0, 0.5, 1.0, 0.5, 1.0, 0.0, 0.0, 0.5, 0.0, 1.0, 1.0, 1.0, 1.0, 0.5, 0.0, 0.0, 0.0, 0.5, 1.0, 0.5, 1.0, 0.0, 0.0, 0.5, 0.0, 1.0, 1.0, 1.0, 1.0, 0.5, 0.0, 0.0, 0.0, 0.5, 1.0, 0.5, 1.0, 0.0, 0.0, 0.5, 0.0, 1.0, 1.0, 1.0, 1.0, 0.5, 0.0, 0.0, 0.0, 0.5, 1.0, 0.5, 1.0, 0.0, 0.0, 0.5, 0.0, 1.0, 1.0, 1.0, 1.0, 0.5, 0.0, 0.0, 0.0, 0.5, 1.0, 0.5, 1.0, 0.0, 0.0, 0.5, 0.0, 1.0, 1.0, 1.0, 1.0, 0.5, 0.0, 0.0, 0.0, 0.5, 1.0, 0.5, 1.0, 0.0, 0.0, 0.5, 0.0, 1.0, 1.0, 1.0, 1.0, 0.5, 0.0, 0.0, 0.0, 0.5, 1.0, 0.5, 1.0, 0.0, 0.0, 0.5, 0.0, 1.0, 1.0, 1.0, 1.0, 0.5, 0.0, 0.0, 0.0, 0.5, 1.0, 0.5, 1.0, 0.0, 0.0, 0.5, 0.0, 1.0, 1.0, 1.0, 1.0, 0.5, 0.0, 0.0, 0.0, 0.5, 1.0, 0.5, 1.0, 0.0, 0.0, 0.5, 0.0, 1.0, 1.0, 1.0, 1.0, 0.5, 0.0, 0.0, 0.0, 0.5, 1.0, 0.5, 1.0, 0.0, 0.0, 0.5, 0.0, 1.0, 1.0, 1.0, 1.0, 0.5, 0.0, 0.0, 0.0, 0.5, 1.0, 0.5, 1.0, 0.0])
me_cube_003.update()
me_cube_005 = bpy.data.meshes.new('Cube.005')
me_cube_005.from_pydata([(0.0, 1.0, 1.0), (0.0, 1.0, -1.0), (0.0, -1.0, 1.0), (0.0, -1.0, -1.0), (-2.0, 1.0, 1.0), (-2.0, 1.0, -1.0), (-2.0, -1.0, 1.0), (-2.0, -1.0, -1.0), (-1.588, 1.0, -0.1042), (-0.4124, 1.0, -0.1042), (-0.4124, 1.0, 0.6113), (-1.588, 1.0, 0.6113), (-1.588, -1.0, -0.1042), (-0.4124, -1.0, -0.1042), (-0.4124, -1.0, 0.6113), (-1.588, -1.0, 0.6113), (-1.588, 0.5857, -0.1042), (-0.4124, 0.5857, -0.1042), (-0.4124, 0.5857, 0.6113), (-1.588, 0.5857, 0.6113), (-1.588, -0.5857, -0.1042), (-0.4124, -0.5857, -0.1042), (-0.4124, -0.5857, 0.6113), (-1.588, -0.5857, 0.6113)], [], [(0, 4, 6, 2), (3, 2, 14, 13, 12, 7), (7, 6, 4, 5), (5, 1, 3, 7), (1, 0, 2, 3), (5, 4, 11, 8, 9, 1), (1, 9, 10, 11, 4, 0), (12, 13, 21, 20), (7, 12, 15, 14, 2, 6), (14, 15, 23, 22), (18, 17, 16, 19), (23, 20, 21, 22), (11, 10, 18, 19), (9, 8, 16, 17), (15, 12, 20, 23), (13, 14, 22, 21), (8, 11, 19, 16), (10, 9, 17, 18)])
_uv = me_cube_005.uv_layers.new(name='UVMap')
_uv.uv.foreach_set('vector', [0.625, 0.5, 0.875, 0.5, 0.875, 0.75, 0.625, 0.75, 0.375, 0.75, 0.625, 0.75, 0.5764, 0.8016, 0.487, 0.8016, 0.487, 0.9484, 0.375, 1.0, 0.375, 0.0, 0.625, 0.0, 0.625, 0.25, 0.375, 0.25, 0.125, 0.5, 0.375, 0.5, 0.375, 0.75, 0.125, 0.75, 0.375, 0.5, 0.625, 0.5, 0.625, 0.75, 0.375, 0.75, 0.375, 0.25, 0.625, 0.25, 0.5764, 0.3016, 0.487, 0.3016, 0.487, 0.4484, 0.375, 0.5, 0.375, 0.5, 0.487, 0.4484, 0.5764, 0.4484, 0.5764, 0.3016, 0.625, 0.25, 0.625, 0.5, 0.487, 0.9484, 0.487, 0.8016, 0.487, 0.8016, 0.487, 0.9484, 0.375, 1.0, 0.487, 0.9484, 0.5764, 0.9484, 0.5764, 0.8016, 0.625, 0.75, 0.625, 1.0, 0.5764, 0.8016, 0.5764, 0.9484, 0.5764, 0.9484, 0.5764, 0.8016, 0.5764, 0.4484, 0.487, 0.4484, 0.487, 0.3016, 0.5764, 0.3016, 0.5764, 0.9484, 0.487, 0.9484, 0.487, 0.8016, 0.5764, 0.8016, 0.5764, 0.3016, 0.5764, 0.4484, 0.5764, 0.4484, 0.5764, 0.3016, 0.487, 0.4484, 0.487, 0.3016, 0.487, 0.3016, 0.487, 0.4484, 0.5764, 0.9484, 0.487, 0.9484, 0.487, 0.9484, 0.5764, 0.9484, 0.487, 0.8016, 0.5764, 0.8016, 0.5764, 0.8016, 0.487, 0.8016, 0.487, 0.3016, 0.5764, 0.3016, 0.5764, 0.3016, 0.487, 0.3016, 0.5764, 0.4484, 0.487, 0.4484, 0.487, 0.4484, 0.5764, 0.4484])
me_cube_005.materials.append(mat_material)
me_cube_005.use_mirror_vertex_groups = False
me_cube_005.update()
me_plane_007 = bpy.data.meshes.new('Plane.007')
me_plane_007.from_pydata([(-0.5876, 3.127e-08, -0.7155), (0.5876, 3.127e-08, -0.7155), (-0.5876, -3.127e-08, 0.7155), (0.5876, -3.127e-08, 0.7155)], [], [(0, 1, 3, 2)])
_uv = me_plane_007.uv_layers.new(name='UVMap')
_uv.uv.foreach_set('vector', [0.0, 0.0, 1.0, 0.0, 1.0, 1.0, 0.0, 1.0])
me_plane_007.update()
me_plane_008 = bpy.data.meshes.new('Plane.008')
me_plane_008.from_pydata([(-0.5876, 3.127e-08, -0.7155), (0.5876, 3.127e-08, -0.7155), (-0.5876, -3.127e-08, 0.7155), (0.5876, -3.127e-08, 0.7155)], [], [(0, 1, 3, 2)])
_uv = me_plane_008.uv_layers.new(name='UVMap')
_uv.uv.foreach_set('vector', [0.0, 0.0, 1.0, 0.0, 1.0, 1.0, 0.0, 1.0])
me_plane_008.update()
me_plane_009 = bpy.data.meshes.new('Plane.009')
me_plane_009.from_pydata([(-0.5876, 3.127e-08, -0.7155), (0.5876, 3.127e-08, -0.7155), (-0.5876, -3.127e-08, 0.7155), (0.5876, -3.127e-08, 0.7155)], [], [(0, 1, 3, 2)])
_uv = me_plane_009.uv_layers.new(name='UVMap')
_uv.uv.foreach_set('vector', [0.0, 0.0, 1.0, 0.0, 1.0, 1.0, 0.0, 1.0])
me_plane_009.update()
me_cylinder_002 = bpy.data.meshes.new('Cylinder.002')
me_cylinder_002.from_pydata([(0.0, 1.0, -12.32), (0.0, 1.0, -10.32), (0.1951, 0.9808, -12.32), (0.1951, 0.9808, -10.32), (0.3827, 0.9239, -12.32), (0.3827, 0.9239, -10.32), (0.5556, 0.8315, -12.32), (0.5556, 0.8315, -10.32), (0.7071, 0.7071, -12.32), (0.7071, 0.7071, -10.32), (0.8315, 0.5556, -12.32), (0.8315, 0.5556, -10.32), (0.9239, 0.3827, -12.32), (0.9239, 0.3827, -10.32), (0.9808, 0.1951, -12.32), (0.9808, 0.1951, -10.32), (1.0, -6.766e-08, -12.32), (1.0, -6.766e-08, -10.32), (0.9808, -0.1951, -12.32), (0.9808, -0.1951, -10.32), (0.9239, -0.3827, -12.32), (0.9239, -0.3827, -10.32), (0.8315, -0.5556, -12.32), (0.8315, -0.5556, -10.32), (0.7071, -0.7071, -12.32), (0.7071, -0.7071, -10.32), (0.5556, -0.8315, -12.32), (0.5556, -0.8315, -10.32), (0.3827, -0.9239, -12.32), (0.3827, -0.9239, -10.32), (0.1951, -0.9808, -12.32), (0.1951, -0.9808, -10.32), (0.0, -1.0, -12.32), (0.0, -1.0, -10.32), (-0.1951, -0.9808, -12.32), (-0.1951, -0.9808, -10.32), (-0.3827, -0.9239, -12.32), (-0.3827, -0.9239, -10.32), (-0.5556, -0.8315, -12.32), (-0.5556, -0.8315, -10.32), (-0.7071, -0.7071, -12.32), (-0.7071, -0.7071, -10.32), (-0.8315, -0.5556, -12.32), (-0.8315, -0.5556, -10.32), (-0.9239, -0.3827, -12.32), (-0.9239, -0.3827, -10.32), (-0.9808, -0.1951, -12.32), (-0.9808, -0.1951, -10.32), (-1.0, -6.766e-08, -12.32), (-1.0, -6.766e-08, -10.32), (-0.9808, 0.1951, -12.32), (-0.9808, 0.1951, -10.32), (-0.9239, 0.3827, -12.32), (-0.9239, 0.3827, -10.32), (-0.8315, 0.5556, -12.32), (-0.8315, 0.5556, -10.32), (-0.7071, 0.7071, -12.32), (-0.7071, 0.7071, -10.32), (-0.5556, 0.8315, -12.32), (-0.5556, 0.8315, -10.32), (-0.3827, 0.9239, -12.32), (-0.3827, 0.9239, -10.32), (-0.1951, 0.9808, -12.32), (-0.1951, 0.9808, -10.32), (-2.96e-07, 0.3794, -19.18), (0.07403, 0.3722, -19.18), (0.1452, 0.3506, -19.18), (0.2108, 0.3155, -19.18), (0.2683, 0.2683, -19.18), (0.3155, 0.2108, -19.18), (0.3506, 0.1452, -19.18), (0.3722, 0.07403, -19.18), (0.3794, -1.505e-06, -19.18), (0.3722, -0.07403, -19.18), (0.3506, -0.1452, -19.18), (0.3155, -0.2108, -19.18), (0.2683, -0.2683, -19.18), (0.2108, -0.3155, -19.18), (0.1452, -0.3506, -19.18), (0.07403, -0.3722, -19.18), (-2.96e-07, -0.3794, -19.18), (-0.07403, -0.3722, -19.18), (-0.1452, -0.3506, -19.18), (-0.2108, -0.3155, -19.18), (-0.2683, -0.2683, -19.18), (-0.3155, -0.2108, -19.18), (-0.3506, -0.1452, -19.18), (-0.3722, -0.07403, -19.18), (-0.3794, -1.505e-06, -19.18), (-0.3722, 0.07403, -19.18), (-0.3506, 0.1452, -19.18), (-0.3155, 0.2108, -19.18), (-0.2683, 0.2683, -19.18), (-0.2108, 0.3155, -19.18), (-0.1452, 0.3506, -19.18), (-0.07403, 0.3722, -19.18), (-3.095e-07, 0.3794, -27.59), (0.07403, 0.3722, -27.59), (0.1452, 0.3506, -27.59), (0.2108, 0.3155, -27.59), (0.2683, 0.2683, -27.59), (0.3155, 0.2108, -27.59), (0.3506, 0.1452, -27.59), (0.3722, 0.07403, -27.59), (0.3794, -1.5e-06, -27.59), (0.3722, -0.07403, -27.59), (0.3506, -0.1452, -27.59), (0.3155, -0.2108, -27.59), (0.2683, -0.2683, -27.59), (0.2108, -0.3155, -27.59), (0.1452, -0.3506, -27.59), (0.07403, -0.3722, -27.59), (-3.095e-07, -0.3794, -27.59), (-0.07403, -0.3722, -27.59), (-0.1452, -0.3506, -27.59), (-0.2108, -0.3155, -27.59), (-0.2683, -0.2683, -27.59), (-0.3155, -0.2108, -27.59), (-0.3506, -0.1452, -27.59), (-0.3722, -0.07403, -27.59), (-0.3794, -1.5e-06, -27.59), (-0.3722, 0.07403, -27.59), (-0.3506, 0.1452, -27.59), (-0.3155, 0.2108, -27.59), (-0.2683, 0.2683, -27.59), (-0.2108, 0.3155, -27.59), (-0.1452, 0.3506, -27.59), (-0.07403, 0.3722, -27.59), (-8.171e-08, 0.5136, -27.59), (0.1002, 0.5037, -27.59), (0.1965, 0.4745, -27.59), (0.2853, 0.427, -27.59), (0.3632, 0.3632, -27.59), (0.427, 0.2853, -27.59), (0.4745, 0.1965, -27.59), (0.5037, 0.1002, -27.59), (0.5136, -1.685e-06, -27.59), (0.5037, -0.1002, -27.59), (0.4745, -0.1965, -27.59), (0.427, -0.2853, -27.59), (0.3632, -0.3632, -27.59), (0.2853, -0.427, -27.59), (0.1965, -0.4745, -27.59), (0.1002, -0.5037, -27.59), (-8.171e-08, -0.5136, -27.59), (-0.1002, -0.5037, -27.59), (-0.1965, -0.4745, -27.59), (-0.2853, -0.427, -27.59), (-0.3632, -0.3632, -27.59), (-0.427, -0.2853, -27.59), (-0.4745, -0.1965, -27.59), (-0.5037, -0.1002, -27.59), (-0.5136, -1.685e-06, -27.59), (-0.5037, 0.1002, -27.59), (-0.4745, 0.1965, -27.59), (-0.427, 0.2853, -27.59), (-0.3632, 0.3632, -27.59), (-0.2853, 0.427, -27.59), (-0.1965, 0.4745, -27.59), (-0.1002, 0.5037, -27.59), (-3.324e-08, 0.5136, -39.56), (0.1002, 0.5037, -39.56), (0.1965, 0.4745, -39.56), (0.2853, 0.427, -39.56), (0.3632, 0.3632, -39.56), (0.427, 0.2853, -39.56), (0.4745, 0.1965, -39.56), (0.5037, 0.1002, -39.56), (0.5136, -1.68e-06, -39.56), (0.5037, -0.1002, -39.56), (0.4745, -0.1965, -39.56), (0.427, -0.2853, -39.56), (0.3632, -0.3632, -39.56), (0.2853, -0.427, -39.56), (0.1965, -0.4745, -39.56), (0.1002, -0.5037, -39.56), (-3.324e-08, -0.5136, -39.56), (-0.1002, -0.5037, -39.56), (-0.1965, -0.4745, -39.56), (-0.2853, -0.427, -39.56), (-0.3632, -0.3632, -39.56), (-0.427, -0.2853, -39.56), (-0.4745, -0.1965, -39.56), (-0.5037, -0.1002, -39.56), (-0.5136, -1.68e-06, -39.56), (-0.5037, 0.1002, -39.56), (-0.4745, 0.1965, -39.56), (-0.427, 0.2853, -39.56), (-0.3632, 0.3632, -39.56), (-0.2853, 0.427, -39.56), (-0.1965, 0.4745, -39.56), (-0.1002, 0.5037, -39.56), (1.659, 0.4124, -33.37), (1.704, 0.3219, -33.37), (1.729, 0.2246, -33.37), (1.735, 0.1241, -33.37), (1.722, 0.02432, -33.37), (1.689, -0.07089, -33.37), (1.659, 0.4124, -39.48), (1.704, 0.3219, -39.48), (1.729, 0.2246, -39.48), (1.735, 0.1241, -39.48), (1.722, 0.02432, -39.48), (1.689, -0.07089, -39.48), (3.202, -0.2219, -33.37), (3.246, -0.2691, -33.37), (3.272, -0.3199, -33.37), (3.278, -0.3724, -33.37), (3.265, -0.4244, -33.37), (3.232, -0.4741, -33.37), (3.202, -0.2219, -39.48), (3.246, -0.2691, -39.48), (3.272, -0.3199, -39.48), (3.278, -0.3724, -39.48), (3.265, -0.4244, -39.48), (3.232, -0.4741, -39.48)], [], [(0, 1, 3, 2), (2, 3, 5, 4), (4, 5, 7, 6), (6, 7, 9, 8), (8, 9, 11, 10), (10, 11, 13, 12), (12, 13, 15, 14), (14, 15, 17, 16), (16, 17, 19, 18), (18, 19, 21, 20), (20, 21, 23, 22), (22, 23, 25, 24), (24, 25, 27, 26), (26, 27, 29, 28), (28, 29, 31, 30), (30, 31, 33, 32), (32, 33, 35, 34), (34, 35, 37, 36), (36, 37, 39, 38), (38, 39, 41, 40), (40, 41, 43, 42), (42, 43, 45, 44), (44, 45, 47, 46), (46, 47, 49, 48), (48, 49, 51, 50), (50, 51, 53, 52), (52, 53, 55, 54), (54, 55, 57, 56), (56, 57, 59, 58), (58, 59, 61, 60), (3, 1, 63, 61, 59, 57, 55, 53, 51, 49, 47, 45, 43, 41, 39, 37, 35, 33, 31, 29, 27, 25, 23, 21, 19, 17, 15, 13, 11, 9, 7, 5), (60, 61, 63, 62), (62, 63, 1, 0), (30, 32, 80, 79), (83, 84, 116, 115), (48, 50, 89, 88), (4, 6, 67, 66), (22, 24, 76, 75), (40, 42, 85, 84), (58, 60, 94, 93), (14, 16, 72, 71), (32, 34, 81, 80), (50, 52, 90, 89), (6, 8, 68, 67), (24, 26, 77, 76), (42, 44, 86, 85), (60, 62, 95, 94), (16, 18, 73, 72), (34, 36, 82, 81), (52, 54, 91, 90), (8, 10, 69, 68), (26, 28, 78, 77), (44, 46, 87, 86), (0, 2, 65, 64), (62, 0, 64, 95), (18, 20, 74, 73), (36, 38, 83, 82), (54, 56, 92, 91), (10, 12, 70, 69), (28, 30, 79, 78), (46, 48, 88, 87), (2, 4, 66, 65), (20, 22, 75, 74), (38, 40, 84, 83), (56, 58, 93, 92), (12, 14, 71, 70), (122, 123, 155, 154), (70, 71, 103, 102), (84, 85, 117, 116), (71, 72, 104, 103), (85, 86, 118, 117), (72, 73, 105, 104), (86, 87, 119, 118), (73, 74, 106, 105), (87, 88, 120, 119), (74, 75, 107, 106), (88, 89, 121, 120), (75, 76, 108, 107), (89, 90, 122, 121), (76, 77, 109, 108), (90, 91, 123, 122), (77, 78, 110, 109), (64, 65, 97, 96), (91, 92, 124, 123), (78, 79, 111, 110), (65, 66, 98, 97), (92, 93, 125, 124), (79, 80, 112, 111), (66, 67, 99, 98), (93, 94, 126, 125), (80, 81, 113, 112), (67, 68, 100, 99), (94, 95, 127, 126), (81, 82, 114, 113), (68, 69, 101, 100), (95, 64, 96, 127), (82, 83, 115, 114), (69, 70, 102, 101), (130, 131, 163, 162), (109, 110, 142, 141), (96, 97, 129, 128), (123, 124, 156, 155), (110, 111, 143, 142), (97, 98, 130, 129), (124, 125, 157, 156), (111, 112, 144, 143), (98, 99, 131, 130), (125, 126, 158, 157), (112, 113, 145, 144), (99, 100, 132, 131), (126, 127, 159, 158), (113, 114, 146, 145), (100, 101, 133, 132), (127, 96, 128, 159), (114, 115, 147, 146), (101, 102, 134, 133), (115, 116, 148, 147), (102, 103, 135, 134), (116, 117, 149, 148), (103, 104, 136, 135), (117, 118, 150, 149), (104, 105, 137, 136), (118, 119, 151, 150), (105, 106, 138, 137), (119, 120, 152, 151), (106, 107, 139, 138), (120, 121, 153, 152), (107, 108, 140, 139), (121, 122, 154, 153), (108, 109, 141, 140), (160, 161, 162, 163, 164, 165, 166, 167, 168, 169, 170, 171, 172, 173, 174, 175, 176, 177, 178, 179, 180, 181, 182, 183, 184, 185, 186, 187, 188, 189, 190, 191), (157, 158, 190, 189), (144, 145, 177, 176), (131, 132, 164, 163), (158, 159, 191, 190), (145, 146, 178, 177), (132, 133, 193, 192), (159, 128, 160, 191), (146, 147, 179, 178), (169, 168, 202, 203), (147, 148, 180, 179), (135, 136, 196, 195), (148, 149, 181, 180), (165, 164, 198, 199), (149, 150, 182, 181), (164, 132, 192, 198), (150, 151, 183, 182), (137, 138, 170, 169), (151, 152, 184, 183), (138, 139, 171, 170), (152, 153, 185, 184), (139, 140, 172, 171), (153, 154, 186, 185), (140, 141, 173, 172), (154, 155, 187, 186), (141, 142, 174, 173), (128, 129, 161, 160), (155, 156, 188, 187), (142, 143, 175, 174), (129, 130, 162, 161), (156, 157, 189, 188), (143, 144, 176, 175), (194, 195, 207, 206), (199, 198, 210, 211), (197, 203, 215, 209), (202, 201, 213, 214), (193, 194, 206, 205), (166, 165, 199, 200), (136, 137, 197, 196), (133, 134, 194, 193), (137, 169, 203, 197), (167, 166, 200, 201), (134, 135, 195, 194), (168, 167, 201, 202), (204, 205, 211, 210), (205, 206, 212, 211), (206, 207, 213, 212), (207, 208, 214, 213), (208, 209, 215, 214), (203, 202, 214, 215), (200, 199, 211, 212), (195, 196, 208, 207), (198, 192, 204, 210), (192, 193, 205, 204), (201, 200, 212, 213), (196, 197, 209, 208)])
me_cylinder_002.polygons.foreach_set('use_smooth', [True] * 186)
_k = set([(0, 2), (0, 62), (2, 4), (4, 6), (6, 8), (8, 10), (10, 12), (12, 14), (14, 16), (16, 18), (18, 20), (20, 22), (22, 24), (24, 26), (26, 28), (28, 30), (30, 32), (32, 34), (34, 36), (36, 38), (38, 40), (40, 42), (42, 44), (44, 46), (46, 48), (48, 50), (50, 52), (52, 54), (54, 56), (56, 58), (58, 60), (60, 62), (64, 65), (64, 95), (65, 66), (66, 67), (67, 68), (68, 69), (69, 70), (70, 71), (71, 72), (72, 73), (73, 74), (74, 75), (75, 76), (76, 77), (77, 78), (78, 79), (79, 80), (80, 81), (81, 82), (82, 83), (83, 84), (84, 85), (85, 86), (86, 87), (87, 88), (88, 89), (89, 90), (90, 91), (91, 92), (92, 93), (93, 94), (94, 95)])
me_cylinder_002.attributes.new('sharp_edge', 'BOOLEAN', 'EDGE').data.foreach_set('value', [ (min(e.vertices), max(e.vertices)) in _k for e in me_cylinder_002.edges])
_uv = me_cylinder_002.uv_layers.new(name='UVMap')
_uv.uv.foreach_set('vector', [1.0, 0.5, 1.0, 1.0, 0.9688, 1.0, 0.9688, 0.5, 0.9688, 0.5, 0.9688, 1.0, 0.9375, 1.0, 0.9375, 0.5, 0.9375, 0.5, 0.9375, 1.0, 0.9062, 1.0, 0.9062, 0.5, 0.9062, 0.5, 0.9062, 1.0, 0.875, 1.0, 0.875, 0.5, 0.875, 0.5, 0.875, 1.0, 0.8438, 1.0, 0.8438, 0.5, 0.8438, 0.5, 0.8438, 1.0, 0.8125, 1.0, 0.8125, 0.5, 0.8125, 0.5, 0.8125, 1.0, 0.7812, 1.0, 0.7812, 0.5, 0.7812, 0.5, 0.7812, 1.0, 0.75, 1.0, 0.75, 0.5, 0.75, 0.5, 0.75, 1.0, 0.7188, 1.0, 0.7188, 0.5, 0.7188, 0.5, 0.7188, 1.0, 0.6875, 1.0, 0.6875, 0.5, 0.6875, 0.5, 0.6875, 1.0, 0.6562, 1.0, 0.6562, 0.5, 0.6562, 0.5, 0.6562, 1.0, 0.625, 1.0, 0.625, 0.5, 0.625, 0.5, 0.625, 1.0, 0.5938, 1.0, 0.5938, 0.5, 0.5938, 0.5, 0.5938, 1.0, 0.5625, 1.0, 0.5625, 0.5, 0.5625, 0.5, 0.5625, 1.0, 0.5312, 1.0, 0.5312, 0.5, 0.5312, 0.5, 0.5312, 1.0, 0.5, 1.0, 0.5, 0.5, 0.5, 0.5, 0.5, 1.0, 0.4688, 1.0, 0.4688, 0.5, 0.4688, 0.5, 0.4688, 1.0, 0.4375, 1.0, 0.4375, 0.5, 0.4375, 0.5, 0.4375, 1.0, 0.4062, 1.0, 0.4062, 0.5, 0.4062, 0.5, 0.4062, 1.0, 0.375, 1.0, 0.375, 0.5, 0.375, 0.5, 0.375, 1.0, 0.3438, 1.0, 0.3438, 0.5, 0.3438, 0.5, 0.3438, 1.0, 0.3125, 1.0, 0.3125, 0.5, 0.3125, 0.5, 0.3125, 1.0, 0.2812, 1.0, 0.2812, 0.5, 0.2812, 0.5, 0.2812, 1.0, 0.25, 1.0, 0.25, 0.5, 0.25, 0.5, 0.25, 1.0, 0.2188, 1.0, 0.2188, 0.5, 0.2188, 0.5, 0.2188, 1.0, 0.1875, 1.0, 0.1875, 0.5, 0.1875, 0.5, 0.1875, 1.0, 0.1562, 1.0, 0.1562, 0.5, 0.1562, 0.5, 0.1562, 1.0, 0.125, 1.0, 0.125, 0.5, 0.125, 0.5, 0.125, 1.0, 0.09375, 1.0, 0.09375, 0.5, 0.09375, 0.5, 0.09375, 1.0, 0.0625, 1.0, 0.0625, 0.5, 0.2968, 0.4854, 0.25, 0.49, 0.2032, 0.4854, 0.1582, 0.4717, 0.1167, 0.4496, 0.08029, 0.4197, 0.05045, 0.3833, 0.02827, 0.3418, 0.01461, 0.2968, 0.01, 0.25, 0.01461, 0.2032, 0.02827, 0.1582, 0.05045, 0.1167, 0.08029, 0.08029, 0.1167, 0.05045, 0.1582, 0.02827, 0.2032, 0.01461, 0.25, 0.01, 0.2968, 0.01461, 0.3418, 0.02827, 0.3833, 0.05045, 0.4197, 0.08029, 0.4496, 0.1167, 0.4717, 0.1582, 0.4854, 0.2032, 0.49, 0.25, 0.4854, 0.2968, 0.4717, 0.3418, 0.4496, 0.3833, 0.4197, 0.4197, 0.3833, 0.4496, 0.3418, 0.4717, 0.0625, 0.5, 0.0625, 1.0, 0.03125, 1.0, 0.03125, 0.5, 0.03125, 0.5, 0.03125, 1.0, 0.0, 1.0, 0.0, 0.5, 0.5312, 0.5, 0.5, 0.5, 0.5, 0.5, 0.5312, 0.5, 0.4062, 0.5, 0.375, 0.5, 0.375, 0.5, 0.4062, 0.5, 0.25, 0.5, 0.2188, 0.5, 0.2188, 0.5, 0.25, 0.5, 0.9375, 0.5, 0.9062, 0.5, 0.9062, 0.5, 0.9375, 0.5, 0.6562, 0.5, 0.625, 0.5, 0.625, 0.5, 0.6562, 0.5, 0.375, 0.5, 0.3438, 0.5, 0.3438, 0.5, 0.375, 0.5, 0.09375, 0.5, 0.0625, 0.5, 0.0625, 0.5, 0.09375, 0.5, 0.7812, 0.5, 0.75, 0.5, 0.75, 0.5, 0.7812, 0.5, 0.5, 0.5, 0.4688, 0.5, 0.4688, 0.5, 0.5, 0.5, 0.2188, 0.5, 0.1875, 0.5, 0.1875, 0.5, 0.2188, 0.5, 0.9062, 0.5, 0.875, 0.5, 0.875, 0.5, 0.9062, 0.5, 0.625, 0.5, 0.5938, 0.5, 0.5938, 0.5, 0.625, 0.5, 0.3438, 0.5, 0.3125, 0.5, 0.3125, 0.5, 0.3438, 0.5, 0.0625, 0.5, 0.03125, 0.5, 0.03125, 0.5, 0.0625, 0.5, 0.75, 0.5, 0.7188, 0.5, 0.7188, 0.5, 0.75, 0.5, 0.4688, 0.5, 0.4375, 0.5, 0.4375, 0.5, 0.4688, 0.5, 0.1875, 0.5, 0.1562, 0.5, 0.1562, 0.5, 0.1875, 0.5, 0.875, 0.5, 0.8438, 0.5, 0.8438, 0.5, 0.875, 0.5, 0.5938, 0.5, 0.5625, 0.5, 0.5625, 0.5, 0.5938, 0.5, 0.3125, 0.5, 0.2812, 0.5, 0.2812, 0.5, 0.3125, 0.5, 1.0, 0.5, 0.9688, 0.5, 0.9688, 0.5, 1.0, 0.5, 0.03125, 0.5, 0.0, 0.5, 0.0, 0.5, 0.03125, 0.5, 0.7188, 0.5, 0.6875, 0.5, 0.6875, 0.5, 0.7188, 0.5, 0.4375, 0.5, 0.4062, 0.5, 0.4062, 0.5, 0.4375, 0.5, 0.1562, 0.5, 0.125, 0.5, 0.125, 0.5, 0.1562, 0.5, 0.8438, 0.5, 0.8125, 0.5, 0.8125, 0.5, 0.8438, 0.5, 0.5625, 0.5, 0.5312, 0.5, 0.5312, 0.5, 0.5625, 0.5, 0.2812, 0.5, 0.25, 0.5, 0.25, 0.5, 0.2812, 0.5, 0.9688, 0.5, 0.9375, 0.5, 0.9375, 0.5, 0.9688, 0.5, 0.6875, 0.5, 0.6562, 0.5, 0.6562, 0.5, 0.6875, 0.5, 0.4062, 0.5, 0.375, 0.5, 0.375, 0.5, 0.4062, 0.5, 0.125, 0.5, 0.09375, 0.5, 0.09375, 0.5, 0.125, 0.5, 0.8125, 0.5, 0.7812, 0.5, 0.7812, 0.5, 0.8125, 0.5, 0.1875, 0.5, 0.1562, 0.5, 0.1562, 0.5, 0.1875, 0.5, 0.8125, 0.5, 0.7812, 0.5, 0.7812, 0.5, 0.8125, 0.5, 0.375, 0.5, 0.3438, 0.5, 0.3438, 0.5, 0.375, 0.5, 0.7812, 0.5, 0.75, 0.5, 0.75, 0.5, 0.7812, 0.5, 0.3438, 0.5, 0.3125, 0.5, 0.3125, 0.5, 0.3438, 0.5, 0.75, 0.5, 0.7188, 0.5, 0.7188, 0.5, 0.75, 0.5, 0.3125, 0.5, 0.2812, 0.5, 0.2812, 0.5, 0.3125, 0.5, 0.7188, 0.5, 0.6875, 0.5, 0.6875, 0.5, 0.7188, 0.5, 0.2812, 0.5, 0.25, 0.5, 0.25, 0.5, 0.2812, 0.5, 0.6875, 0.5, 0.6562, 0.5, 0.6562, 0.5, 0.6875, 0.5, 0.25, 0.5, 0.2188, 0.5, 0.2188, 0.5, 0.25, 0.5, 0.6562, 0.5, 0.625, 0.5, 0.625, 0.5, 0.6562, 0.5, 0.2188, 0.5, 0.1875, 0.5, 0.1875, 0.5, 0.2188, 0.5, 0.625, 0.5, 0.5938, 0.5, 0.5938, 0.5, 0.625, 0.5, 0.1875, 0.5, 0.1562, 0.5, 0.1562, 0.5, 0.1875, 0.5, 0.5938, 0.5, 0.5625, 0.5, 0.5625, 0.5, 0.5938, 0.5, 1.0, 0.5, 0.9688, 0.5, 0.9688, 0.5, 1.0, 0.5, 0.1562, 0.5, 0.125, 0.5, 0.125, 0.5, 0.1562, 0.5, 0.5625, 0.5, 0.5312, 0.5, 0.5312, 0.5, 0.5625, 0.5, 0.9688, 0.5, 0.9375, 0.5, 0.9375, 0.5, 0.9688, 0.5, 0.125, 0.5, 0.09375, 0.5, 0.09375, 0.5, 0.125, 0.5, 0.5312, 0.5, 0.5, 0.5, 0.5, 0.5, 0.5312, 0.5, 0.9375, 0.5, 0.9062, 0.5, 0.9062, 0.5, 0.9375, 0.5, 0.09375, 0.5, 0.0625, 0.5, 0.0625, 0.5, 0.09375, 0.5, 0.5, 0.5, 0.4688, 0.5, 0.4688, 0.5, 0.5, 0.5, 0.9062, 0.5, 0.875, 0.5, 0.875, 0.5, 0.9062, 0.5, 0.0625, 0.5, 0.03125, 0.5, 0.03125, 0.5, 0.0625, 0.5, 0.4688, 0.5, 0.4375, 0.5, 0.4375, 0.5, 0.4688, 0.5, 0.875, 0.5, 0.8438, 0.5, 0.8438, 0.5, 0.875, 0.5, 0.03125, 0.5, 0.0, 0.5, 0.0, 0.5, 0.03125, 0.5, 0.4375, 0.5, 0.4062, 0.5, 0.4062, 0.5, 0.4375, 0.5, 0.8438, 0.5, 0.8125, 0.5, 0.8125, 0.5, 0.8438, 0.5, 0.9375, 0.5, 0.9062, 0.5, 0.9062, 0.5, 0.9375, 0.5, 0.5938, 0.5, 0.5625, 0.5, 0.5625, 0.5, 0.5938, 0.5, 1.0, 0.5, 0.9688, 0.5, 0.9688, 0.5, 1.0, 0.5, 0.1562, 0.5, 0.125, 0.5, 0.125, 0.5, 0.1562, 0.5, 0.5625, 0.5, 0.5312, 0.5, 0.5312, 0.5, 0.5625, 0.5, 0.9688, 0.5, 0.9375, 0.5, 0.9375, 0.5, 0.9688, 0.5, 0.125, 0.5, 0.09375, 0.5, 0.09375, 0.5, 0.125, 0.5, 0.5312, 0.5, 0.5, 0.5, 0.5, 0.5, 0.5312, 0.5, 0.9375, 0.5, 0.9062, 0.5, 0.9062, 0.5, 0.9375, 0.5, 0.09375, 0.5, 0.0625, 0.5, 0.0625, 0.5, 0.09375, 0.5, 0.5, 0.5, 0.4688, 0.5, 0.4688, 0.5, 0.5, 0.5, 0.9062, 0.5, 0.875, 0.5, 0.875, 0.5, 0.9062, 0.5, 0.0625, 0.5, 0.03125, 0.5, 0.03125, 0.5, 0.0625, 0.5, 0.4688, 0.5, 0.4375, 0.5, 0.4375, 0.5, 0.4688, 0.5, 0.875, 0.5, 0.8438, 0.5, 0.8438, 0.5, 0.875, 0.5, 0.03125, 0.5, 0.0, 0.5, 0.0, 0.5, 0.03125, 0.5, 0.4375, 0.5, 0.4062, 0.5, 0.4062, 0.5, 0.4375, 0.5, 0.8438, 0.5, 0.8125, 0.5, 0.8125, 0.5, 0.8438, 0.5, 0.4062, 0.5, 0.375, 0.5, 0.375, 0.5, 0.4062, 0.5, 0.8125, 0.5, 0.7812, 0.5, 0.7812, 0.5, 0.8125, 0.5, 0.375, 0.5, 0.3438, 0.5, 0.3438, 0.5, 0.375, 0.5, 0.7812, 0.5, 0.75, 0.5, 0.75, 0.5, 0.7812, 0.5, 0.3438, 0.5, 0.3125, 0.5, 0.3125, 0.5, 0.3438, 0.5, 0.75, 0.5, 0.7188, 0.5, 0.7188, 0.5, 0.75, 0.5, 0.3125, 0.5, 0.2812, 0.5, 0.2812, 0.5, 0.3125, 0.5, 0.7188, 0.5, 0.6875, 0.5, 0.6875, 0.5, 0.7188, 0.5, 0.2812, 0.5, 0.25, 0.5, 0.25, 0.5, 0.2812, 0.5, 0.6875, 0.5, 0.6562, 0.5, 0.6562, 0.5, 0.6875, 0.5, 0.25, 0.5, 0.2188, 0.5, 0.2188, 0.5, 0.25, 0.5, 0.6562, 0.5, 0.625, 0.5, 0.625, 0.5, 0.6562, 0.5, 0.2188, 0.5, 0.1875, 0.5, 0.1875, 0.5, 0.2188, 0.5, 0.625, 0.5, 0.5938, 0.5, 0.5938, 0.5, 0.625, 0.5, 0.75, 0.49, 0.7968, 0.4854, 0.8418, 0.4717, 0.8833, 0.4496, 0.9197, 0.4197, 0.9496, 0.3833, 0.9717, 0.3418, 0.9854, 0.2968, 0.99, 0.25, 0.9854, 0.2032, 0.9717, 0.1582, 0.9496, 0.1167, 0.9197, 0.08029, 0.8833, 0.05045, 0.8418, 0.02827, 0.7968, 0.01461, 0.75, 0.01, 0.7032, 0.01461, 0.6582, 0.02827, 0.6167, 0.05045, 0.5803, 0.08029, 0.5504, 0.1167, 0.5283, 0.1582, 0.5146, 0.2032, 0.51, 0.25, 0.5146, 0.2968, 0.5283, 0.3418, 0.5504, 0.3833, 0.5803, 0.4197, 0.6167, 0.4496, 0.6582, 0.4717, 0.7032, 0.4854, 0.09375, 0.5, 0.0625, 0.5, 0.0625, 0.5, 0.09375, 0.5, 0.5, 0.5, 0.4688, 0.5, 0.4688, 0.5, 0.5, 0.5, 0.9062, 0.5, 0.875, 0.5, 0.875, 0.5, 0.9062, 0.5, 0.0625, 0.5, 0.03125, 0.5, 0.03125, 0.5, 0.0625, 0.5, 0.4688, 0.5, 0.4375, 0.5, 0.4375, 0.5, 0.4688, 0.5, 0.875, 0.5, 0.8438, 0.5, 0.8438, 0.5, 0.875, 0.5, 0.03125, 0.5, 0.0, 0.5, 0.0, 0.5, 0.03125, 0.5, 0.4375, 0.5, 0.4062, 0.5, 0.4062, 0.5, 0.4375, 0.5, 0.9854, 0.2032, 0.99, 0.25, 0.99, 0.25, 0.9854, 0.2032, 0.4062, 0.5, 0.375, 0.5, 0.375, 0.5, 0.4062, 0.5, 0.7812, 0.5, 0.75, 0.5, 0.75, 0.5, 0.7812, 0.5, 0.375, 0.5, 0.3438, 0.5, 0.3438, 0.5, 0.375, 0.5, 0.9496, 0.3833, 0.9197, 0.4197, 0.9197, 0.4197, 0.9496, 0.3833, 0.3438, 0.5, 0.3125, 0.5, 0.3125, 0.5, 0.3438, 0.5, 0.875, 0.5, 0.875, 0.5, 0.875, 0.5, 0.875, 0.5, 0.3125, 0.5, 0.2812, 0.5, 0.2812, 0.5, 0.3125, 0.5, 0.7188, 0.5, 0.6875, 0.5, 0.6875, 0.5, 0.7188, 0.5, 0.2812, 0.5, 0.25, 0.5, 0.25, 0.5, 0.2812, 0.5, 0.6875, 0.5, 0.6562, 0.5, 0.6562, 0.5, 0.6875, 0.5, 0.25, 0.5, 0.2188, 0.5, 0.2188, 0.5, 0.25, 0.5, 0.6562, 0.5, 0.625, 0.5, 0.625, 0.5, 0.6562, 0.5, 0.2188, 0.5, 0.1875, 0.5, 0.1875, 0.5, 0.2188, 0.5, 0.625, 0.5, 0.5938, 0.5, 0.5938, 0.5, 0.625, 0.5, 0.1875, 0.5, 0.1562, 0.5, 0.1562, 0.5, 0.1875, 0.5, 0.5938, 0.5, 0.5625, 0.5, 0.5625, 0.5, 0.5938, 0.5, 1.0, 0.5, 0.9688, 0.5, 0.9688, 0.5, 1.0, 0.5, 0.1562, 0.5, 0.125, 0.5, 0.125, 0.5, 0.1562, 0.5, 0.5625, 0.5, 0.5312, 0.5, 0.5312, 0.5, 0.5625, 0.5, 0.9688, 0.5, 0.9375, 0.5, 0.9375, 0.5, 0.9688, 0.5, 0.125, 0.5, 0.09375, 0.5, 0.09375, 0.5, 0.125, 0.5, 0.5312, 0.5, 0.5, 0.5, 0.5, 0.5, 0.5312, 0.5, 0.8125, 0.5, 0.7812, 0.5, 0.7812, 0.5, 0.8125, 0.5, 0.9496, 0.3833, 0.9197, 0.4197, 0.9197, 0.4197, 0.9496, 0.3833, 0.7188, 0.5, 0.7188, 0.5, 0.7188, 0.5, 0.7188, 0.5, 0.99, 0.25, 0.9854, 0.2968, 0.9854, 0.2968, 0.99, 0.25, 0.8438, 0.5, 0.8125, 0.5, 0.8125, 0.5, 0.8438, 0.5, 0.9717, 0.3418, 0.9496, 0.3833, 0.9496, 0.3833, 0.9717, 0.3418, 0.75, 0.5, 0.7188, 0.5, 0.7188, 0.5, 0.75, 0.5, 0.8438, 0.5, 0.8125, 0.5, 0.8125, 0.5, 0.8438, 0.5, 0.7188, 0.5, 0.7188, 0.5, 0.7188, 0.5, 0.7188, 0.5, 0.9854, 0.2968, 0.9717, 0.3418, 0.9717, 0.3418, 0.9854, 0.2968, 0.8125, 0.5, 0.7812, 0.5, 0.7812, 0.5, 0.8125, 0.5, 0.99, 0.25, 0.9854, 0.2968, 0.9854, 0.2968, 0.99, 0.25, 0.875, 0.5, 0.8438, 0.5, 0.8438, 0.5, 0.875, 0.5, 0.8438, 0.5, 0.8125, 0.5, 0.8125, 0.5, 0.8438, 0.5, 0.8125, 0.5, 0.7812, 0.5, 0.7812, 0.5, 0.8125, 0.5, 0.7812, 0.5, 0.75, 0.5, 0.75, 0.5, 0.7812, 0.5, 0.75, 0.5, 0.7188, 0.5, 0.7188, 0.5, 0.75, 0.5, 0.9854, 0.2032, 0.99, 0.25, 0.99, 0.25, 0.9854, 0.2032, 0.9717, 0.3418, 0.9496, 0.3833, 0.9496, 0.3833, 0.9717, 0.3418, 0.7812, 0.5, 0.75, 0.5, 0.75, 0.5, 0.7812, 0.5, 0.875, 0.5, 0.875, 0.5, 0.875, 0.5, 0.875, 0.5, 0.875, 0.5, 0.8438, 0.5, 0.8438, 0.5, 0.875, 0.5, 0.9854, 0.2968, 0.9717, 0.3418, 0.9717, 0.3418, 0.9854, 0.2968, 0.75, 0.5, 0.7188, 0.5, 0.7188, 0.5, 0.75, 0.5])
me_cylinder_002.update()
me_cube_006 = bpy.data.meshes.new('Cube.006')
me_cube_006.from_pydata([(-1.0, -0.02403, -1.0), (-1.0, -0.02403, 1.0), (-1.0, 1.933, -1.0), (-1.0, 1.933, 1.0), (1.0, -0.02403, -1.0), (1.0, -0.02403, 1.0), (1.0, 1.933, -1.0), (1.0, 1.933, 1.0), (-0.979, 1.097, -1.012), (0.979, 1.097, -1.012), (-0.979, 1.423, -2.902), (0.979, 1.423, -2.902), (-0.979, 1.337, -1.925), (0.979, 1.337, -1.925), (-0.979, 1.097, -2.902), (0.979, 1.097, -2.902), (-0.979, 1.423, -4.792), (0.979, 1.423, -4.792), (-0.979, 1.337, -3.815), (0.979, 1.337, -3.815), (-0.979, 1.097, -4.792), (0.979, 1.097, -4.792), (-0.979, 1.423, -6.682), (0.979, 1.423, -6.682), (-0.979, 1.337, -5.705), (0.979, 1.337, -5.705), (-0.979, 1.097, -6.682), (0.979, 1.097, -6.682), (-0.979, 1.423, -8.571), (0.979, 1.423, -8.571), (-0.979, 1.337, -7.595), (0.979, 1.337, -7.595), (-0.979, 1.097, -8.571), (0.979, 1.097, -8.571), (-0.979, 1.423, -10.46), (0.979, 1.423, -10.46), (-0.979, 1.337, -9.484), (0.979, 1.337, -9.484), (-0.979, 1.097, -10.46), (0.979, 1.097, -10.46), (-0.979, 1.423, -12.35), (0.979, 1.423, -12.35), (-0.979, 1.337, -11.37), (0.979, 1.337, -11.37), (-0.979, 1.097, -12.35), (0.979, 1.097, -12.35), (-0.979, 1.423, -14.24), (0.979, 1.423, -14.24), (-0.979, 1.337, -13.26), (0.979, 1.337, -13.26), (-0.979, 1.097, -14.24), (0.979, 1.097, -14.24), (-0.979, 1.423, -16.13), (0.979, 1.423, -16.13), (-0.979, 1.337, -15.15), (0.979, 1.337, -15.15), (-0.979, 1.097, -16.13), (0.979, 1.097, -16.13), (-0.979, 1.423, -18.02), (0.979, 1.423, -18.02), (-0.979, 1.337, -17.04), (0.979, 1.337, -17.04), (-0.979, 1.097, -18.02), (0.979, 1.097, -18.02), (-0.979, 1.423, -19.91), (0.979, 1.423, -19.91), (-0.979, 1.337, -18.93), (0.979, 1.337, -18.93), (-0.979, 1.097, -19.91), (0.979, 1.097, -19.91), (-0.979, 1.423, -21.8), (0.979, 1.423, -21.8), (-0.979, 1.337, -20.82), (0.979, 1.337, -20.82), (-0.979, 1.097, -21.8), (0.979, 1.097, -21.8), (-0.979, 1.423, -23.69), (0.979, 1.423, -23.69), (-0.979, 1.337, -22.71), (0.979, 1.337, -22.71), (-1.0, 0.02403, -1.0), (-1.0, 0.02403, 1.0), (-1.0, -1.933, -1.0), (-1.0, -1.933, 1.0), (1.0, 0.02403, -1.0), (1.0, 0.02403, 1.0), (1.0, -1.933, -1.0), (1.0, -1.933, 1.0), (-0.979, -1.097, -1.012), (0.979, -1.097, -1.012), (-0.979, -1.423, -2.902), (0.979, -1.423, -2.902), (-0.979, -1.337, -1.925), (0.979, -1.337, -1.925), (-0.979, -1.097, -2.902), (0.979, -1.097, -2.902), (-0.979, -1.423, -4.792), (0.979, -1.423, -4.792), (-0.979, -1.337, -3.815), (0.979, -1.337, -3.815), (-0.979, -1.097, -4.792), (0.979, -1.097, -4.792), (-0.979, -1.423, -6.682), (0.979, -1.423, -6.682), (-0.979, -1.337, -5.705), (0.979, -1.337, -5.705), (-0.979, -1.097, -6.682), (0.979, -1.097, -6.682), (-0.979, -1.423, -8.571), (0.979, -1.423, -8.571), (-0.979, -1.337, -7.595), (0.979, -1.337, -7.595), (-0.979, -1.097, -8.571), (0.979, -1.097, -8.571), (-0.979, -1.423, -10.46), (0.979, -1.423, -10.46), (-0.979, -1.337, -9.484), (0.979, -1.337, -9.484), (-0.979, -1.097, -10.46), (0.979, -1.097, -10.46), (-0.979, -1.423, -12.35), (0.979, -1.423, -12.35), (-0.979, -1.337, -11.37), (0.979, -1.337, -11.37), (-0.979, -1.097, -12.35), (0.979, -1.097, -12.35), (-0.979, -1.423, -14.24), (0.979, -1.423, -14.24), (-0.979, -1.337, -13.26), (0.979, -1.337, -13.26), (-0.979, -1.097, -14.24), (0.979, -1.097, -14.24), (-0.979, -1.423, -16.13), (0.979, -1.423, -16.13), (-0.979, -1.337, -15.15), (0.979, -1.337, -15.15), (-0.979, -1.097, -16.13), (0.979, -1.097, -16.13), (-0.979, -1.423, -18.02), (0.979, -1.423, -18.02), (-0.979, -1.337, -17.04), (0.979, -1.337, -17.04), (-0.979, -1.097, -18.02), (0.979, -1.097, -18.02), (-0.979, -1.423, -19.91), (0.979, -1.423, -19.91), (-0.979, -1.337, -18.93), (0.979, -1.337, -18.93), (-0.979, -1.097, -19.91), (0.979, -1.097, -19.91), (-0.979, -1.423, -21.8), (0.979, -1.423, -21.8), (-0.979, -1.337, -20.82), (0.979, -1.337, -20.82), (-0.979, -1.097, -21.8), (0.979, -1.097, -21.8), (-0.979, -1.423, -23.69), (0.979, -1.423, -23.69), (-0.979, -1.337, -22.71), (0.979, -1.337, -22.71)], [], [(0, 1, 3, 2), (2, 3, 7, 6), (6, 7, 5, 4), (4, 5, 1, 0), (2, 6, 4, 0), (7, 3, 1, 5), (12, 13, 11, 10), (8, 9, 13, 12), (18, 19, 17, 16), (14, 15, 19, 18), (24, 25, 23, 22), (20, 21, 25, 24), (30, 31, 29, 28), (26, 27, 31, 30), (36, 37, 35, 34), (32, 33, 37, 36), (42, 43, 41, 40), (38, 39, 43, 42), (48, 49, 47, 46), (44, 45, 49, 48), (54, 55, 53, 52), (50, 51, 55, 54), (60, 61, 59, 58), (56, 57, 61, 60), (66, 67, 65, 64), (62, 63, 67, 66), (72, 73, 71, 70), (68, 69, 73, 72), (78, 79, 77, 76), (74, 75, 79, 78), (80, 82, 83, 81), (82, 86, 87, 83), (86, 84, 85, 87), (84, 80, 81, 85), (82, 80, 84, 86), (87, 85, 81, 83), (92, 90, 91, 93), (88, 92, 93, 89), (98, 96, 97, 99), (94, 98, 99, 95), (104, 102, 103, 105), (100, 104, 105, 101), (110, 108, 109, 111), (106, 110, 111, 107), (116, 114, 115, 117), (112, 116, 117, 113), (122, 120, 121, 123), (118, 122, 123, 119), (128, 126, 127, 129), (124, 128, 129, 125), (134, 132, 133, 135), (130, 134, 135, 131), (140, 138, 139, 141), (136, 140, 141, 137), (146, 144, 145, 147), (142, 146, 147, 143), (152, 150, 151, 153), (148, 152, 153, 149), (158, 156, 157, 159), (154, 158, 159, 155)])
me_cube_006.polygons.foreach_set('use_smooth', [0, 0, 0, 0, 0, 0, 1, 1, 1, 1, 1, 1, 1, 1, 1, 1, 1, 1, 1, 1, 1, 1, 1, 1, 1, 1, 1, 1, 1, 1, 0, 0, 0, 0, 0, 0, 1, 1, 1, 1, 1, 1, 1, 1, 1, 1, 1, 1, 1, 1, 1, 1, 1, 1, 1, 1, 1, 1, 1, 1])
_uv = me_cube_006.uv_layers.new(name='UVMap')
_uv.uv.foreach_set('vector', [0.375, 0.0, 0.625, 0.0, 0.625, 0.25, 0.375, 0.25, 0.375, 0.25, 0.625, 0.25, 0.625, 0.5, 0.375, 0.5, 0.375, 0.5, 0.625, 0.5, 0.625, 0.75, 0.375, 0.75, 0.375, 0.75, 0.625, 0.75, 0.625, 1.0, 0.375, 1.0, 0.125, 0.5, 0.375, 0.5, 0.375, 0.75, 0.125, 0.75, 0.625, 0.5, 0.875, 0.5, 0.875, 0.75, 0.625, 0.75, 0.0, 0.5, 1.0, 0.5, 1.0, 1.0, 0.0, 1.0, 0.0, 0.0, 1.0, 0.0, 1.0, 0.5, 0.0, 0.5, 0.0, 0.5, 1.0, 0.5, 1.0, 1.0, 0.0, 1.0, 0.0, 0.0, 1.0, 0.0, 1.0, 0.5, 0.0, 0.5, 0.0, 0.5, 1.0, 0.5, 1.0, 1.0, 0.0, 1.0, 0.0, 0.0, 1.0, 0.0, 1.0, 0.5, 0.0, 0.5, 0.0, 0.5, 1.0, 0.5, 1.0, 1.0, 0.0, 1.0, 0.0, 0.0, 1.0, 0.0, 1.0, 0.5, 0.0, 0.5, 0.0, 0.5, 1.0, 0.5, 1.0, 1.0, 0.0, 1.0, 0.0, 0.0, 1.0, 0.0, 1.0, 0.5, 0.0, 0.5, 0.0, 0.5, 1.0, 0.5, 1.0, 1.0, 0.0, 1.0, 0.0, 0.0, 1.0, 0.0, 1.0, 0.5, 0.0, 0.5, 0.0, 0.5, 1.0, 0.5, 1.0, 1.0, 0.0, 1.0, 0.0, 0.0, 1.0, 0.0, 1.0, 0.5, 0.0, 0.5, 0.0, 0.5, 1.0, 0.5, 1.0, 1.0, 0.0, 1.0, 0.0, 0.0, 1.0, 0.0, 1.0, 0.5, 0.0, 0.5, 0.0, 0.5, 1.0, 0.5, 1.0, 1.0, 0.0, 1.0, 0.0, 0.0, 1.0, 0.0, 1.0, 0.5, 0.0, 0.5, 0.0, 0.5, 1.0, 0.5, 1.0, 1.0, 0.0, 1.0, 0.0, 0.0, 1.0, 0.0, 1.0, 0.5, 0.0, 0.5, 0.0, 0.5, 1.0, 0.5, 1.0, 1.0, 0.0, 1.0, 0.0, 0.0, 1.0, 0.0, 1.0, 0.5, 0.0, 0.5, 0.0, 0.5, 1.0, 0.5, 1.0, 1.0, 0.0, 1.0, 0.0, 0.0, 1.0, 0.0, 1.0, 0.5, 0.0, 0.5, 0.375, 0.0, 0.375, 0.25, 0.625, 0.25, 0.625, 0.0, 0.375, 0.25, 0.375, 0.5, 0.625, 0.5, 0.625, 0.25, 0.375, 0.5, 0.375, 0.75, 0.625, 0.75, 0.625, 0.5, 0.375, 0.75, 0.375, 1.0, 0.625, 1.0, 0.625, 0.75, 0.125, 0.5, 0.125, 0.75, 0.375, 0.75, 0.375, 0.5, 0.625, 0.5, 0.625, 0.75, 0.875, 0.75, 0.875, 0.5, 0.0, 0.5, 0.0, 1.0, 1.0, 1.0, 1.0, 0.5, 0.0, 0.0, 0.0, 0.5, 1.0, 0.5, 1.0, 0.0, 0.0, 0.5, 0.0, 1.0, 1.0, 1.0, 1.0, 0.5, 0.0, 0.0, 0.0, 0.5, 1.0, 0.5, 1.0, 0.0, 0.0, 0.5, 0.0, 1.0, 1.0, 1.0, 1.0, 0.5, 0.0, 0.0, 0.0, 0.5, 1.0, 0.5, 1.0, 0.0, 0.0, 0.5, 0.0, 1.0, 1.0, 1.0, 1.0, 0.5, 0.0, 0.0, 0.0, 0.5, 1.0, 0.5, 1.0, 0.0, 0.0, 0.5, 0.0, 1.0, 1.0, 1.0, 1.0, 0.5, 0.0, 0.0, 0.0, 0.5, 1.0, 0.5, 1.0, 0.0, 0.0, 0.5, 0.0, 1.0, 1.0, 1.0, 1.0, 0.5, 0.0, 0.0, 0.0, 0.5, 1.0, 0.5, 1.0, 0.0, 0.0, 0.5, 0.0, 1.0, 1.0, 1.0, 1.0, 0.5, 0.0, 0.0, 0.0, 0.5, 1.0, 0.5, 1.0, 0.0, 0.0, 0.5, 0.0, 1.0, 1.0, 1.0, 1.0, 0.5, 0.0, 0.0, 0.0, 0.5, 1.0, 0.5, 1.0, 0.0, 0.0, 0.5, 0.0, 1.0, 1.0, 1.0, 1.0, 0.5, 0.0, 0.0, 0.0, 0.5, 1.0, 0.5, 1.0, 0.0, 0.0, 0.5, 0.0, 1.0, 1.0, 1.0, 1.0, 0.5, 0.0, 0.0, 0.0, 0.5, 1.0, 0.5, 1.0, 0.0, 0.0, 0.5, 0.0, 1.0, 1.0, 1.0, 1.0, 0.5, 0.0, 0.0, 0.0, 0.5, 1.0, 0.5, 1.0, 0.0, 0.0, 0.5, 0.0, 1.0, 1.0, 1.0, 1.0, 0.5, 0.0, 0.0, 0.0, 0.5, 1.0, 0.5, 1.0, 0.0])
me_cube_006.update()

# ---- objects
ob_cube = bpy.data.objects.new('Cube', me_cube)
ob_cube_001 = bpy.data.objects.new('Cube.001', me_cube_002)
ob_plane_001 = bpy.data.objects.new('Plane.001', me_plane_001)
ob_plane_002 = bpy.data.objects.new('Plane.002', me_plane_002)
ob_plane_003 = bpy.data.objects.new('Plane.003', me_plane_003)
ob_cylinder = bpy.data.objects.new('Cylinder', me_cylinder)
ob_cube_002 = bpy.data.objects.new('Cube.002', me_cube_003)
ob_cube_003 = bpy.data.objects.new('Cube.003', me_cube_005)
ob_plane_004 = bpy.data.objects.new('Plane.004', me_plane_007)
ob_plane_005 = bpy.data.objects.new('Plane.005', me_plane_008)
ob_plane_006 = bpy.data.objects.new('Plane.006', me_plane_009)
ob_cylinder_001 = bpy.data.objects.new('Cylinder.001', me_cylinder_002)
ob_cube_004 = bpy.data.objects.new('Cube.004', me_cube_006)

# ---- transforms, parenting, visibility, modifiers, constraints
ob_cube.location = (2.001, 0.0, 2.0)
ob_cube.scale = (1.0, 0.1, 2.0)
ob_cube.lock_rotations_4d = False
ob_cube.empty_display_type = 'ARROWS'
ob_cube.lineart.crease_threshold = 0.0
ob_cube_001.location = (0.0001141, 0.0, 2.0)
ob_cube_001.scale = (1.0, 0.1, 2.0)
ob_cube_001.lock_rotations_4d = False
ob_cube_001.empty_display_type = 'ARROWS'
ob_cube_001.lineart.crease_threshold = 0.0
ob_plane_001.parent = ob_cube
ob_plane_001.matrix_parent_inverse = Matrix(((1.0, -0.0, 0.0, -1.0), (-0.0, 10.0, -0.0, 0.0), (0.0, -0.0, 0.5, -1.0), (-0.0, 0.0, -0.0, 1.0)))
ob_plane_001.location = (0.0, -0.0589, 2.507)
_m = ob_plane_001.modifiers.new('Wireframe', 'WIREFRAME')
_m.thickness = 0.08
ob_plane_002.parent = ob_cube
ob_plane_002.matrix_parent_inverse = Matrix(((1.0, -0.0, 0.0, -1.0), (-0.0, 10.0, -0.0, 0.0), (0.0, -0.0, 0.5, -1.0), (-0.0, 0.0, -0.0, 1.0)))
ob_plane_002.location = (0.0, -0.0589, 2.507)
_m = ob_plane_002.modifiers.new('Wireframe', 'WIREFRAME')
_m.thickness = 0.08
ob_plane_003.parent = ob_cube
ob_plane_003.matrix_parent_inverse = Matrix(((1.0, -0.0, 0.0, -1.0), (-0.0, 10.0, -0.0, 0.0), (0.0, -0.0, 0.5, -1.0), (-0.0, 0.0, -0.0, 1.0)))
ob_plane_003.location = (0.0, 0.0589, 2.507)
_m = ob_plane_003.modifiers.new('Wireframe', 'WIREFRAME')
_m.thickness = 0.08
ob_cylinder.parent = ob_cube
ob_cylinder.matrix_parent_inverse = Matrix(((1.0, -0.0, 0.0, -1.0), (-0.0, 10.0, -0.0, 0.0), (0.0, -0.0, 0.5, -1.0), (-0.0, 0.0, -0.0, 1.0)))
ob_cylinder.location = (-0.7638, 0.0, 1.533)
ob_cylinder.rotation_euler = (1.571, -0.0, 0.0)
ob_cylinder.scale = (0.1695, 0.1695, 0.009004)
_m = ob_cylinder.modifiers.new('Mirror', 'MIRROR')
_m.use_axis = (False, False, True)
_m = ob_cylinder.modifiers.new('Auto Smooth', 'NODES')
_m.node_group = ng_auto_smooth
_gi = [s.identifier for s in ng_auto_smooth.interface.items_tree if s.item_type == 'SOCKET' and s.in_out == 'INPUT']
_m[_gi[1]] = 0.5236  # Angle
ob_cube_002.parent = ob_cube
ob_cube_002.matrix_parent_inverse = Matrix(((1.0, -0.0, 0.0, -1.0), (-0.0, 10.0, -0.0, 0.0), (0.0, -0.0, 0.5, -1.0), (-0.0, 0.0, -0.0, 1.0)))
ob_cube_002.location = (0.0, 0.0, 3.291)
ob_cube_002.scale = (0.6245, 0.1069, 0.0686)
ob_cube_003.location = (-2.002, 0.0, 2.0)
ob_cube_003.rotation_euler = (0.0, -0.0, 3.142)
ob_cube_003.scale = (1.0, 0.1, 2.0)
ob_cube_003.lock_rotations_4d = False
ob_cube_003.empty_display_type = 'ARROWS'
ob_cube_003.lineart.crease_threshold = 0.0
ob_plane_004.parent = ob_cube_003
ob_plane_004.matrix_parent_inverse = Matrix(((1.0, -0.0, 0.0, -1.0), (-0.0, 10.0, -0.0, 0.0), (0.0, -0.0, 0.5, -1.0), (-0.0, 0.0, -0.0, 1.0)))
ob_plane_004.location = (0.0, -0.0589, 2.507)
_m = ob_plane_004.modifiers.new('Wireframe', 'WIREFRAME')
_m.thickness = 0.08
ob_plane_005.parent = ob_cube_003
ob_plane_005.matrix_parent_inverse = Matrix(((1.0, -0.0, 0.0, -1.0), (-0.0, 10.0, -0.0, 0.0), (0.0, -0.0, 0.5, -1.0), (-0.0, 0.0, -0.0, 1.0)))
ob_plane_005.location = (0.0, -0.0589, 2.507)
_m = ob_plane_005.modifiers.new('Wireframe', 'WIREFRAME')
_m.thickness = 0.08
ob_plane_006.parent = ob_cube_003
ob_plane_006.matrix_parent_inverse = Matrix(((1.0, -0.0, 0.0, -1.0), (-0.0, 10.0, -0.0, 0.0), (0.0, -0.0, 0.5, -1.0), (-0.0, 0.0, -0.0, 1.0)))
ob_plane_006.location = (0.0, 0.0589, 2.507)
_m = ob_plane_006.modifiers.new('Wireframe', 'WIREFRAME')
_m.thickness = 0.08
ob_cylinder_001.parent = ob_cube_003
ob_cylinder_001.matrix_parent_inverse = Matrix(((1.0, -0.0, 0.0, -1.0), (-0.0, 10.0, -0.0, 0.0), (0.0, -0.0, 0.5, -1.0), (-0.0, 0.0, -0.0, 1.0)))
ob_cylinder_001.location = (-0.7638, 0.0, 1.533)
ob_cylinder_001.rotation_euler = (1.571, -0.0, 0.0)
ob_cylinder_001.scale = (0.1695, 0.1695, 0.009004)
_m = ob_cylinder_001.modifiers.new('Mirror', 'MIRROR')
_m.use_axis = (False, False, True)
_m = ob_cylinder_001.modifiers.new('Auto Smooth', 'NODES')
_m.node_group = ng_auto_smooth
_gi = [s.identifier for s in ng_auto_smooth.interface.items_tree if s.item_type == 'SOCKET' and s.in_out == 'INPUT']
_m[_gi[1]] = 0.5236  # Angle
ob_cube_004.parent = ob_cube_003
ob_cube_004.matrix_parent_inverse = Matrix(((1.0, -0.0, 0.0, -1.0), (-0.0, 10.0, -0.0, 0.0), (0.0, -0.0, 0.5, -1.0), (-0.0, 0.0, -0.0, 1.0)))
ob_cube_004.location = (0.0, 0.0, 3.291)
ob_cube_004.scale = (0.6245, 0.1069, 0.0686)

# ---- collection membership
col_collection.objects.link(ob_cube)
col_collection.objects.link(ob_cube_001)
col_collection.objects.link(ob_plane_001)
col_collection.objects.link(ob_plane_002)
col_collection.objects.link(ob_plane_003)
col_collection.objects.link(ob_cylinder)
col_collection.objects.link(ob_cube_002)
col_collection.objects.link(ob_cube_003)
col_collection.objects.link(ob_plane_004)
col_collection.objects.link(ob_plane_005)
col_collection.objects.link(ob_plane_006)
col_collection.objects.link(ob_cylinder_001)
col_collection.objects.link(ob_cube_004)

# ---- scene / render settings (as saved in the file)
scene.frame_start = 1; scene.frame_end = 250; scene.frame_set(1)
scene.render.engine = 'BLENDER_EEVEE_NEXT'
scene.cycles.sampling_pattern = 'TABULATED_SOBOL'
scene.view_settings.view_transform = 'Filmic'
bpy.context.view_layer.update()

# ---- added for rendering (the .blend has no active camera and no usable light): camera, sun
cam_auto = bpy.data.cameras.new('AutoCamera')
cam_auto.lens = 50.0
cam_auto.sensor_width = 36.0
cam_auto.clip_end = 1000.0
ob_auto_camera = bpy.data.objects.new('AutoCamera', cam_auto)
scene.collection.objects.link(ob_auto_camera)
ob_auto_camera.location = (5.57432, -6.68905, 6.45937)
ob_auto_camera.rotation_euler = (1.09748, -7.21219e-08, 0.694738)
scene.camera = ob_auto_camera
light_auto_sun = bpy.data.lights.new('AutoSun', 'SUN')
light_auto_sun.energy = 3.0
light_auto_sun.angle = 0.0523599
ob_auto_sun = bpy.data.objects.new('AutoSun', light_auto_sun)
scene.collection.objects.link(ob_auto_sun)
ob_auto_sun.rotation_euler = (0.872665, 0.174533, 0.523599)
bpy.context.view_layer.update()
